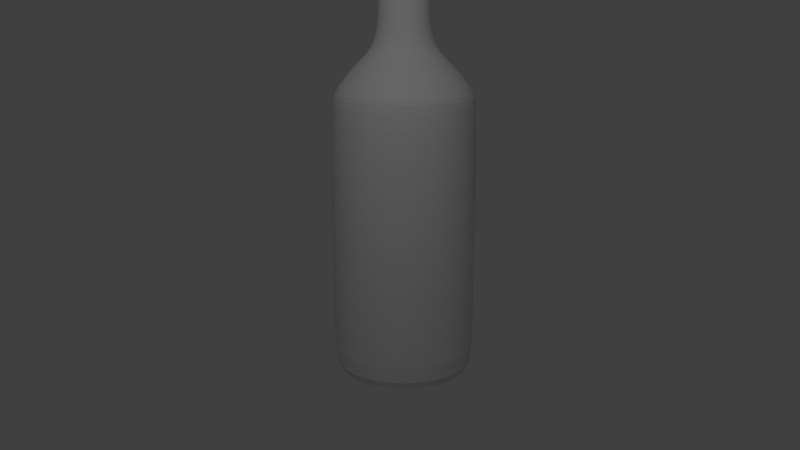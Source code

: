 # Source: garrafa.blend  (saved by Blender 2.62.0; exported with 4.5.12 LTS)
import bpy
from mathutils import Matrix  # noqa: F401  (used for matrix-valued properties, if any)

bpy.ops.wm.read_factory_settings(use_empty=True)
scene = bpy.context.scene
scene.name = 'Scene'

# ---- collections
col_collection_1 = bpy.data.collections.new('Collection 1'); scene.collection.children.link(col_collection_1)

# ---- materials (node trees are filled in below, after node groups)
mat_material_001 = bpy.data.materials.new('Material.001')
mat_material_001.alpha_threshold = 0.0
mat_material_001.use_transparent_shadow = False
mat_material_001.roughness = 0.5
mat_material_001.line_color = (0.0, 0.0, 0.0, 1.0)

# ---- material node trees

# ---- world
world_world = bpy.data.worlds.new('World'); scene.world = world_world
world_world.color = (0.05088, 0.05088, 0.05088)
world_world.use_sun_shadow = False
world_world.sun_shadow_jitter_overblur = 0.0
world_world.cycles.sampling_method = 'MANUAL'
world_world.cycles.sample_map_resolution = 256

# ---- cameras
cam_camera = bpy.data.cameras.new('Camera')
cam_camera.clip_end = 100.0
cam_camera.lens = 35.0
cam_camera.sensor_width = 32.0
cam_camera.sensor_height = 18.0
cam_camera.ortho_scale = 7.314
cam_camera.dof.focus_distance = 0.0
cam_camera.dof.aperture_fstop = 128.0

# ---- lights
light_lamp = bpy.data.lights.new('Lamp', 'POINT')
light_lamp.transmission_factor = 0.0
light_lamp.cutoff_distance = 30.0
light_lamp.energy = 100.0
light_lamp.shadow_buffer_clip_start = 1.001
light_lamp.shadow_soft_size = 1.0
light_lamp.shadow_maximum_resolution = 0.006
light_lamp.use_absolute_resolution = True
light_lamp.cycles.use_multiple_importance_sampling = False

# ---- meshes
me_cylinder = bpy.data.meshes.new('Cylinder')
me_cylinder.from_pydata([(-2.257e-08, 0.6618, -0.7486), (0.1291, 0.6491, -0.7486), (0.2533, 0.6114, -0.7486), (0.3677, 0.5503, -0.7486), (0.468, 0.468, -0.7486), (0.5503, 0.3677, -0.7486), (0.6114, 0.2533, -0.7486), (0.6491, 0.1291, -0.7486), (0.6618, -2.066e-07, -0.7486), (0.6491, -0.1291, -0.7486), (0.6114, -0.2533, -0.7486), (0.5503, -0.3677, -0.7486), (0.468, -0.468, -0.7486), (0.3677, -0.5503, -0.7486), (0.2533, -0.6114, -0.7486), (0.1291, -0.6491, -0.7486), (-2.382e-07, -0.6618, -0.7486), (-0.1291, -0.6491, -0.7486), (-0.2533, -0.6114, -0.7486), (-0.3677, -0.5503, -0.7486), (-0.468, -0.468, -0.7486), (-0.5503, -0.3677, -0.7486), (-0.6114, -0.2533, -0.7486), (-0.6491, -0.1291, -0.7486), (-0.6618, 3.825e-07, -0.7486), (-0.6491, 0.1291, -0.7486), (-0.6114, 0.2533, -0.7486), (-0.5503, 0.3677, -0.7486), (-0.468, 0.468, -0.7486), (-0.3677, 0.5503, -0.7486), (-0.2533, 0.6114, -0.7486), (-0.1291, 0.6491, -0.7486), (1.04e-06, 0.6618, 1.655), (0.1291, 0.6491, 1.655), (0.2533, 0.6114, 1.655), (0.3677, 0.5503, 1.655), (0.468, 0.468, 1.655), (0.5503, 0.3677, 1.655), (0.6114, 0.2533, 1.655), (0.6491, 0.1291, 1.655), (0.6618, -1.742e-06, 1.655), (0.6491, -0.1291, 1.655), (0.6114, -0.2533, 1.655), (0.5503, -0.3677, 1.655), (0.468, -0.468, 1.655), (0.3677, -0.5503, 1.655), (0.2533, -0.6114, 1.655), (0.1291, -0.6491, 1.655), (5.928e-07, -0.6618, 1.655), (-0.1291, -0.6491, 1.655), (-0.2533, -0.6114, 1.655), (-0.3677, -0.5503, 1.655), (-0.468, -0.468, 1.655), (-0.5503, -0.3677, 1.655), (-0.6114, -0.2533, 1.655), (-0.6491, -0.1291, 1.655), (-0.6618, -2.973e-06, 1.655), (-0.6491, 0.1291, 1.655), (-0.6114, 0.2533, 1.655), (-0.5503, 0.3677, 1.655), (-0.468, 0.468, 1.655), (-0.3677, 0.5503, 1.655), (-0.2533, 0.6114, 1.655), (-0.1291, 0.6491, 1.655), (5.835e-08, 0.138, 3.344), (-0.02692, 0.1353, 3.344), (-0.0528, 0.1275, 3.344), (-0.07665, 0.1147, 3.344), (-0.09756, 0.09756, 3.344), (-0.1147, 0.07665, 3.344), (-0.1275, 0.0528, 3.344), (-0.1353, 0.02691, 3.344), (-0.138, -1.776e-06, 3.344), (-0.1353, -0.02692, 3.344), (-0.1275, -0.0528, 3.344), (-0.1147, -0.07665, 3.344), (-0.09756, -0.09756, 3.344), (-0.07665, -0.1147, 3.344), (-0.0528, -0.1275, 3.344), (-0.02692, -0.1353, 3.344), (-3.486e-08, -0.138, 3.344), (0.02692, -0.1353, 3.344), (0.0528, -0.1275, 3.344), (0.07665, -0.1147, 3.344), (0.09756, -0.09756, 3.344), (0.1147, -0.07665, 3.344), (0.1275, -0.0528, 3.344), (0.1353, -0.02692, 3.344), (0.138, -1.519e-06, 3.344), (0.1353, 0.02691, 3.344), (0.1275, 0.0528, 3.344), (0.1147, 0.07665, 3.344), (0.09756, 0.09756, 3.344), (0.07665, 0.1147, 3.344), (0.0528, 0.1275, 3.344), (0.02692, 0.1353, 3.344), (-0.06064, 0.3048, 2.127), (3.821e-07, 0.3108, 2.127), (-0.1189, 0.2872, 2.127), (-0.1727, 0.2584, 2.127), (-0.2198, 0.2198, 2.127), (-0.2584, 0.1727, 2.127), (-0.2872, 0.1189, 2.127), (-0.3048, 0.06063, 2.127), (-0.3108, -2.193e-06, 2.127), (-0.3048, -0.06064, 2.127), (-0.2872, -0.1189, 2.127), (-0.2584, -0.1727, 2.127), (-0.2198, -0.2198, 2.127), (-0.1727, -0.2584, 2.127), (-0.1189, -0.2872, 2.127), (-0.06064, -0.3048, 2.127), (1.721e-07, -0.3108, 2.127), (0.06064, -0.3048, 2.127), (0.1189, -0.2872, 2.127), (0.1727, -0.2584, 2.127), (0.2198, -0.2198, 2.127), (0.2584, -0.1727, 2.127), (0.2872, -0.1189, 2.127), (0.3048, -0.06064, 2.127), (0.3108, -1.615e-06, 2.127), (0.3048, 0.06064, 2.127), (0.2872, 0.1189, 2.127), (0.2584, 0.1727, 2.127), (0.2198, 0.2198, 2.127), (0.1727, 0.2584, 2.127), (0.1189, 0.2872, 2.127), (0.06064, 0.3048, 2.127), (-0.1071, 0.5382, 1.881), (8.177e-07, 0.5488, 1.881), (-0.21, 0.507, 1.881), (-0.3049, 0.4563, 1.881), (-0.388, 0.388, 1.881), (-0.4563, 0.3049, 1.881), (-0.507, 0.21, 1.881), (-0.5382, 0.1071, 1.881), (-0.5488, -2.709e-06, 1.881), (-0.5382, -0.1071, 1.881), (-0.507, -0.21, 1.881), (-0.4563, -0.3049, 1.881), (-0.388, -0.388, 1.881), (-0.3049, -0.4563, 1.881), (-0.21, -0.507, 1.881), (-0.1071, -0.5382, 1.881), (4.47e-07, -0.5488, 1.881), (0.1071, -0.5382, 1.881), (0.21, -0.507, 1.881), (0.3049, -0.4563, 1.881), (0.388, -0.388, 1.881), (0.4563, -0.3049, 1.881), (0.507, -0.21, 1.881), (0.5382, -0.1071, 1.881), (0.5488, -1.689e-06, 1.881), (0.5382, 0.1071, 1.881), (0.507, 0.21, 1.881), (0.4563, 0.3049, 1.881), (0.388, 0.388, 1.881), (0.3049, 0.4563, 1.881), (0.21, 0.507, 1.881), (0.1071, 0.5382, 1.881), (-0.1227, 0.617, 1.76), (9.729e-07, 0.6291, 1.76), (-0.2407, 0.5812, 1.76), (-0.3495, 0.523, 1.76), (-0.4448, 0.4448, 1.76), (-0.523, 0.3495, 1.76), (-0.5812, 0.2407, 1.76), (-0.617, 0.1227, 1.76), (-0.6291, -2.896e-06, 1.76), (-0.617, -0.1227, 1.76), (-0.5812, -0.2407, 1.76), (-0.523, -0.3495, 1.76), (-0.4448, -0.4448, 1.76), (-0.3495, -0.523, 1.76), (-0.2407, -0.5812, 1.76), (-0.1227, -0.617, 1.76), (5.48e-07, -0.6291, 1.76), (0.1227, -0.617, 1.76), (0.2407, -0.5812, 1.76), (0.3495, -0.523, 1.76), (0.4448, -0.4448, 1.76), (0.523, -0.3495, 1.76), (0.5812, -0.2407, 1.76), (0.617, -0.1227, 1.76), (0.6291, -1.726e-06, 1.76), (0.617, 0.1227, 1.76), (0.5812, 0.2407, 1.76), (0.523, 0.3495, 1.76), (0.4448, 0.4448, 1.76), (0.3495, 0.523, 1.76), (0.2407, 0.5812, 1.76), (0.1227, 0.617, 1.76), (-0.08566, 0.4307, 2.003), (6.112e-07, 0.4391, 2.003), (-0.168, 0.4057, 2.003), (-0.2439, 0.3651, 2.003), (-0.3105, 0.3105, 2.003), (-0.3651, 0.2439, 2.003), (-0.4057, 0.168, 2.003), (-0.4307, 0.08566, 2.003), (-0.4391, -2.491e-06, 2.003), (-0.4307, -0.08566, 2.003), (-0.4057, -0.168, 2.003), (-0.3651, -0.2439, 2.003), (-0.3105, -0.3105, 2.003), (-0.2439, -0.3651, 2.003), (-0.168, -0.4057, 2.003), (-0.08566, -0.4307, 2.003), (3.146e-07, -0.4391, 2.003), (0.08566, -0.4307, 2.003), (0.168, -0.4057, 2.003), (0.2439, -0.3651, 2.003), (0.3105, -0.3105, 2.003), (0.3651, -0.2439, 2.003), (0.4057, -0.168, 2.003), (0.4307, -0.08566, 2.003), (0.4391, -1.675e-06, 2.003), (0.4307, 0.08566, 2.003), (0.4057, 0.168, 2.003), (0.3651, 0.2439, 2.003), (0.3105, 0.3105, 2.003), (0.2439, 0.3651, 2.003), (0.168, 0.4057, 2.003), (0.08566, 0.4307, 2.003), (-0.04955, 0.2491, 2.245), (2.757e-07, 0.254, 2.245), (-0.09719, 0.2346, 2.245), (-0.1411, 0.2112, 2.245), (-0.1796, 0.1796, 2.245), (-0.2112, 0.1411, 2.245), (-0.2346, 0.09718, 2.245), (-0.2491, 0.04954, 2.245), (-0.254, -2.06e-06, 2.245), (-0.2491, -0.04955, 2.245), (-0.2346, -0.09719, 2.245), (-0.2112, -0.1411, 2.245), (-0.1796, -0.1796, 2.245), (-0.1411, -0.2112, 2.245), (-0.09718, -0.2346, 2.245), (-0.04954, -0.2491, 2.245), (1.042e-07, -0.254, 2.245), (0.04954, -0.2491, 2.245), (0.09718, -0.2346, 2.245), (0.1411, -0.2112, 2.245), (0.1796, -0.1796, 2.245), (0.2112, -0.1411, 2.245), (0.2346, -0.09719, 2.245), (0.2491, -0.04955, 2.245), (0.254, -1.588e-06, 2.245), (0.2491, 0.04954, 2.245), (0.2346, 0.09718, 2.245), (0.2112, 0.1411, 2.245), (0.1796, 0.1796, 2.245), (0.1411, 0.2112, 2.245), (0.09718, 0.2346, 2.245), (0.04954, 0.2491, 2.245), (-0.02842, 0.1429, 3.136), (7.314e-08, 0.1457, 3.136), (-0.05575, 0.1346, 3.136), (-0.08094, 0.1211, 3.136), (-0.103, 0.103, 3.136), (-0.1211, 0.08094, 3.136), (-0.1346, 0.05575, 3.136), (-0.1429, 0.02842, 3.136), (-0.1457, -1.797e-06, 3.136), (-0.1429, -0.02842, 3.136), (-0.1346, -0.05575, 3.136), (-0.1211, -0.08094, 3.136), (-0.103, -0.103, 3.136), (-0.08094, -0.1211, 3.136), (-0.05575, -0.1346, 3.136), (-0.02842, -0.1429, 3.136), (-2.528e-08, -0.1457, 3.136), (0.02842, -0.1429, 3.136), (0.05575, -0.1346, 3.136), (0.08094, -0.1211, 3.136), (0.103, -0.103, 3.136), (0.1211, -0.08094, 3.136), (0.1346, -0.05575, 3.136), (0.1429, -0.02842, 3.136), (0.1457, -1.526e-06, 3.136), (0.1429, 0.02842, 3.136), (0.1346, 0.05575, 3.136), (0.1211, 0.08094, 3.136), (0.103, 0.103, 3.136), (0.08094, 0.1211, 3.136), (0.05575, 0.1346, 3.136), (0.02842, 0.1429, 3.136), (-0.04603, 0.2314, 2.393), (-0.04444, 0.2234, 2.542), (-0.04541, 0.2283, 2.69), (-0.04017, 0.2019, 2.839), (-0.03194, 0.1606, 2.988), (2.42e-07, 0.2359, 2.393), (2.27e-07, 0.2278, 2.542), (2.365e-07, 0.2328, 2.69), (1.861e-07, 0.2059, 2.839), (1.069e-07, 0.1637, 2.988), (-0.06266, 0.1513, 2.988), (-0.07879, 0.1902, 2.839), (-0.08908, 0.2151, 2.69), (-0.08716, 0.2104, 2.542), (-0.09028, 0.218, 2.393), (-0.1311, 0.1961, 2.393), (-0.1265, 0.1894, 2.542), (-0.1293, 0.1935, 2.69), (-0.1144, 0.1712, 2.839), (-0.09096, 0.1361, 2.988), (-0.1668, 0.1668, 2.393), (-0.1611, 0.1611, 2.542), (-0.1646, 0.1646, 2.69), (-0.1456, 0.1456, 2.839), (-0.1158, 0.1158, 2.988), (-0.1962, 0.1311, 2.393), (-0.1894, 0.1265, 2.542), (-0.1935, 0.1293, 2.69), (-0.1712, 0.1144, 2.839), (-0.1361, 0.09096, 2.988), (-0.218, 0.09028, 2.393), (-0.2104, 0.08716, 2.542), (-0.2151, 0.08908, 2.69), (-0.1902, 0.07879, 2.839), (-0.1513, 0.06265, 2.988), (-0.2314, 0.04602, 2.393), (-0.2234, 0.04443, 2.542), (-0.2283, 0.04541, 2.69), (-0.2019, 0.04017, 2.839), (-0.1606, 0.03194, 2.988), (-0.2359, -2.016e-06, 2.393), (-0.2278, -1.996e-06, 2.542), (-0.2328, -2.005e-06, 2.69), (-0.2059, -1.941e-06, 2.839), (-0.1637, -1.841e-06, 2.988), (-0.2314, -0.04603, 2.393), (-0.2234, -0.04444, 2.542), (-0.2283, -0.04541, 2.69), (-0.2019, -0.04017, 2.839), (-0.1606, -0.03194, 2.988), (-0.1513, -0.06266, 2.988), (-0.1902, -0.07879, 2.839), (-0.2151, -0.08908, 2.69), (-0.2104, -0.08716, 2.542), (-0.218, -0.09028, 2.393), (-0.1962, -0.1311, 2.393), (-0.1894, -0.1265, 2.542), (-0.1935, -0.1293, 2.69), (-0.1712, -0.1144, 2.839), (-0.1361, -0.09096, 2.988), (-0.1668, -0.1668, 2.393), (-0.1611, -0.1611, 2.542), (-0.1646, -0.1646, 2.69), (-0.1456, -0.1456, 2.839), (-0.1158, -0.1158, 2.988), (-0.1311, -0.1962, 2.393), (-0.1265, -0.1894, 2.542), (-0.1293, -0.1935, 2.69), (-0.1144, -0.1712, 2.839), (-0.09096, -0.1361, 2.988), (-0.09028, -0.218, 2.393), (-0.08716, -0.2104, 2.542), (-0.08908, -0.2151, 2.69), (-0.07879, -0.1902, 2.839), (-0.06266, -0.1513, 2.988), (-0.04602, -0.2314, 2.393), (-0.04443, -0.2234, 2.542), (-0.04541, -0.2283, 2.69), (-0.04017, -0.2019, 2.839), (-0.03194, -0.1606, 2.988), (8.259e-08, -0.2359, 2.393), (7.31e-08, -0.2278, 2.542), (7.921e-08, -0.2328, 2.69), (4.7e-08, -0.2059, 2.839), (-3.704e-09, -0.1637, 2.988), (0.03194, -0.1606, 2.988), (0.04017, -0.2019, 2.839), (0.04541, -0.2283, 2.69), (0.04444, -0.2234, 2.542), (0.04602, -0.2314, 2.393), (0.09028, -0.218, 2.393), (0.08716, -0.2104, 2.542), (0.08908, -0.2151, 2.69), (0.07879, -0.1902, 2.839), (0.06266, -0.1513, 2.988), (0.1311, -0.1962, 2.393), (0.1265, -0.1894, 2.542), (0.1293, -0.1935, 2.69), (0.1144, -0.1712, 2.839), (0.09096, -0.1361, 2.988), (0.1668, -0.1668, 2.393), (0.1611, -0.1611, 2.542), (0.1646, -0.1646, 2.69), (0.1456, -0.1456, 2.839), (0.1158, -0.1158, 2.988), (0.1361, -0.09096, 2.988), (0.1712, -0.1144, 2.839), (0.1935, -0.1293, 2.69), (0.1894, -0.1265, 2.542), (0.1962, -0.1311, 2.393), (0.218, -0.09028, 2.393), (0.2104, -0.08716, 2.542), (0.2151, -0.08908, 2.69), (0.1902, -0.07879, 2.839), (0.1513, -0.06266, 2.988), (0.2314, -0.04603, 2.393), (0.2234, -0.04444, 2.542), (0.2283, -0.04541, 2.69), (0.2019, -0.04017, 2.839), (0.1606, -0.03194, 2.988), (0.1637, -1.536e-06, 2.988), (0.2059, -1.558e-06, 2.839), (0.2328, -1.572e-06, 2.69), (0.2278, -1.572e-06, 2.542), (0.2359, -1.578e-06, 2.393), (0.2314, 0.04602, 2.393), (0.2234, 0.04443, 2.542), (0.2283, 0.04541, 2.69), (0.2019, 0.04017, 2.839), (0.1606, 0.03194, 2.988), (0.1513, 0.06265, 2.988), (0.1902, 0.07879, 2.839), (0.2151, 0.08908, 2.69), (0.2104, 0.08716, 2.542), (0.218, 0.09028, 2.393), (0.1962, 0.1311, 2.393), (0.1894, 0.1265, 2.542), (0.1935, 0.1293, 2.69), (0.1712, 0.1144, 2.839), (0.1361, 0.09096, 2.988), (0.1158, 0.1158, 2.988), (0.1456, 0.1456, 2.839), (0.1646, 0.1646, 2.69), (0.1611, 0.1611, 2.542), (0.1668, 0.1668, 2.393), (0.09096, 0.1361, 2.988), (0.1144, 0.1712, 2.839), (0.1293, 0.1935, 2.69), (0.1265, 0.1894, 2.542), (0.1311, 0.1962, 2.393), (0.09028, 0.218, 2.393), (0.08716, 0.2104, 2.542), (0.08908, 0.2151, 2.69), (0.07879, 0.1902, 2.839), (0.06266, 0.1513, 2.988), (0.04602, 0.2314, 2.393), (0.04444, 0.2234, 2.542), (0.04541, 0.2283, 2.69), (0.04017, 0.2019, 2.839), (0.03194, 0.1606, 2.988), (-2.236e-08, -2.555e-07, -0.7523), (-0.1245, 0.6257, -0.8757), (-0.2442, 0.5894, -0.8757), (-0.3545, 0.5305, -0.8757), (-0.4511, 0.4511, -0.8757), (-0.5305, 0.3545, -0.8757), (-0.5894, 0.2442, -0.8757), (-0.6257, 0.1245, -0.8757), (-0.638, 3.605e-07, -0.8757), (-0.6257, -0.1245, -0.8757), (-0.5894, -0.2442, -0.8757), (-0.5305, -0.3545, -0.8757), (-0.4511, -0.4511, -0.8757), (-0.3545, -0.5305, -0.8757), (-0.2442, -0.5894, -0.8757), (-0.1245, -0.6257, -0.8757), (-2.302e-07, -0.638, -0.8757), (0.1245, -0.6257, -0.8757), (0.2442, -0.5894, -0.8757), (0.3545, -0.5305, -0.8757), (0.4511, -0.4511, -0.8757), (0.5305, -0.3545, -0.8757), (0.5894, -0.2442, -0.8757), (0.6257, -0.1245, -0.8757), (0.638, -2.074e-07, -0.8757), (0.6257, 0.1245, -0.8757), (0.5894, 0.2442, -0.8757), (0.5305, 0.3545, -0.8757), (0.4511, 0.4511, -0.8757), (0.3545, 0.5305, -0.8757), (0.2442, 0.5894, -0.8757), (0.1245, 0.6257, -0.8757), (-2.236e-08, 0.638, -0.8757), (-0.02954, 0.1485, 3.089), (8.383e-08, 0.1514, 3.089), (-0.05794, 0.1399, 3.089), (-0.08411, 0.1259, 3.089), (-0.1071, 0.1071, 3.089), (-0.1259, 0.08411, 3.089), (-0.1399, 0.05794, 3.089), (-0.1485, 0.02953, 3.089), (-0.1514, -1.811e-06, 3.089), (-0.1485, -0.02954, 3.089), (-0.1399, -0.05794, 3.089), (-0.1259, -0.08411, 3.089), (-0.1071, -0.1071, 3.089), (-0.08411, -0.1259, 3.089), (-0.05794, -0.1399, 3.089), (-0.02954, -0.1485, 3.089), (-1.845e-08, -0.1514, 3.089), (0.02954, -0.1485, 3.089), (0.05794, -0.1399, 3.089), (0.08411, -0.1259, 3.089), (0.1071, -0.1071, 3.089), (0.1259, -0.08411, 3.089), (0.1399, -0.05794, 3.089), (0.1485, -0.02954, 3.089), (0.1514, -1.529e-06, 3.089), (0.1485, 0.02953, 3.089), (0.1399, 0.05794, 3.089), (0.1259, 0.08411, 3.089), (0.1071, 0.1071, 3.089), (0.08411, 0.1259, 3.089), (0.05794, 0.1399, 3.089), (0.02954, 0.1485, 3.089), (-0.03136, 0.1576, 3.1), (-0.03179, 0.1598, 3.113), (-0.03095, 0.1556, 3.125), (1.006e-07, 0.1607, 3.1), (1.045e-07, 0.1629, 3.113), (9.671e-08, 0.1587, 3.125), (-0.06151, 0.1485, 3.1), (-0.06236, 0.1505, 3.113), (-0.06072, 0.1466, 3.125), (-0.0893, 0.1336, 3.1), (-0.09053, 0.1355, 3.113), (-0.08815, 0.1319, 3.125), (-0.1137, 0.1137, 3.1), (-0.1152, 0.1152, 3.113), (-0.1122, 0.1122, 3.125), (-0.1336, 0.0893, 3.1), (-0.1355, 0.09052, 3.113), (-0.1319, 0.08814, 3.125), (-0.1485, 0.06151, 3.1), (-0.1505, 0.06235, 3.113), (-0.1466, 0.06071, 3.125), (-0.1576, 0.03136, 3.1), (-0.1598, 0.03179, 3.113), (-0.1556, 0.03095, 3.125), (-0.1607, -1.833e-06, 3.1), (-0.1629, -1.838e-06, 3.113), (-0.1587, -1.828e-06, 3.125), (-0.1576, -0.03136, 3.1), (-0.1598, -0.03179, 3.113), (-0.1556, -0.03095, 3.125), (-0.1485, -0.06151, 3.1), (-0.1505, -0.06236, 3.113), (-0.1466, -0.06072, 3.125), (-0.1336, -0.0893, 3.1), (-0.1355, -0.09053, 3.113), (-0.1319, -0.08815, 3.125), (-0.1137, -0.1137, 3.1), (-0.1152, -0.1152, 3.113), (-0.1122, -0.1122, 3.125), (-0.0893, -0.1336, 3.1), (-0.09053, -0.1355, 3.113), (-0.08815, -0.1319, 3.125), (-0.06151, -0.1485, 3.1), (-0.06236, -0.1505, 3.113), (-0.06072, -0.1466, 3.125), (-0.03136, -0.1576, 3.1), (-0.03179, -0.1598, 3.113), (-0.03095, -0.1556, 3.125), (-7.936e-09, -0.1607, 3.1), (-5.61e-09, -0.1629, 3.113), (-1.047e-08, -0.1587, 3.125), (0.03136, -0.1576, 3.1), (0.03179, -0.1598, 3.113), (0.03095, -0.1556, 3.125), (0.06151, -0.1485, 3.1), (0.06236, -0.1505, 3.113), (0.06072, -0.1466, 3.125), (0.0893, -0.1336, 3.1), (0.09053, -0.1355, 3.113), (0.08815, -0.1319, 3.125), (0.1137, -0.1137, 3.1), (0.1152, -0.1152, 3.113), (0.1122, -0.1122, 3.125), (0.1336, -0.0893, 3.1), (0.1355, -0.09053, 3.113), (0.1319, -0.08815, 3.125), (0.1485, -0.06151, 3.1), (0.1505, -0.06236, 3.113), (0.1466, -0.06072, 3.125), (0.1576, -0.03136, 3.1), (0.1598, -0.03179, 3.113), (0.1556, -0.03095, 3.125), (0.1607, -1.534e-06, 3.1), (0.1629, -1.535e-06, 3.113), (0.1587, -1.533e-06, 3.125), (0.1576, 0.03136, 3.1), (0.1598, 0.03179, 3.113), (0.1556, 0.03095, 3.125), (0.1485, 0.06151, 3.1), (0.1505, 0.06235, 3.113), (0.1466, 0.06071, 3.125), (0.1336, 0.0893, 3.1), (0.1355, 0.09052, 3.113), (0.1319, 0.08814, 3.125), (0.1122, 0.1122, 3.125), (0.1152, 0.1152, 3.113), (0.1137, 0.1137, 3.1), (0.0893, 0.1336, 3.1), (0.09053, 0.1355, 3.113), (0.08815, 0.1319, 3.125), (0.06151, 0.1485, 3.1), (0.06236, 0.1505, 3.113), (0.06072, 0.1466, 3.125), (0.03136, 0.1576, 3.1), (0.03179, 0.1598, 3.113), (0.03095, 0.1556, 3.125), (-0.03125, 0.1571, 3.299), (-0.03392, 0.1705, 3.24), (-0.03211, 0.1614, 3.18), (9.717e-08, 0.1602, 3.299), (1.228e-07, 0.1738, 3.24), (1.056e-07, 0.1646, 3.18), (-0.0613, 0.148, 3.299), (-0.06653, 0.1606, 3.24), (-0.06299, 0.1521, 3.18), (-0.089, 0.1332, 3.299), (-0.09659, 0.1445, 3.24), (-0.09145, 0.1369, 3.18), (-0.1133, 0.1133, 3.299), (-0.1229, 0.1229, 3.24), (-0.1164, 0.1164, 3.18), (-0.1332, 0.08899, 3.299), (-0.1446, 0.09658, 3.24), (-0.1369, 0.09145, 3.18), (-0.148, 0.0613, 3.299), (-0.1606, 0.06653, 3.24), (-0.1521, 0.06299, 3.18), (-0.1571, 0.03125, 3.299), (-0.1705, 0.03391, 3.24), (-0.1614, 0.03211, 3.18), (-0.1602, -1.829e-06, 3.299), (-0.1738, -1.862e-06, 3.24), (-0.1646, -1.841e-06, 3.18), (-0.1571, -0.03125, 3.299), (-0.1705, -0.03392, 3.24), (-0.1614, -0.03211, 3.18), (-0.148, -0.0613, 3.299), (-0.1606, -0.06653, 3.24), (-0.1521, -0.06299, 3.18), (-0.1332, -0.089, 3.299), (-0.1445, -0.09659, 3.24), (-0.1369, -0.09145, 3.18), (-0.1133, -0.1133, 3.299), (-0.1229, -0.1229, 3.24), (-0.1164, -0.1164, 3.18), (-0.089, -0.1332, 3.299), (-0.09658, -0.1446, 3.24), (-0.09145, -0.1369, 3.18), (-0.0613, -0.148, 3.299), (-0.06653, -0.1606, 3.24), (-0.06299, -0.1521, 3.18), (-0.03125, -0.1571, 3.299), (-0.03392, -0.1705, 3.24), (-0.03211, -0.1614, 3.18), (-1.105e-08, -0.1602, 3.299), (5.377e-09, -0.1738, 3.24), (-5.563e-09, -0.1646, 3.18), (0.03125, -0.1571, 3.299), (0.03392, -0.1705, 3.24), (0.03211, -0.1614, 3.18), (0.0613, -0.148, 3.299), (0.06653, -0.1606, 3.24), (0.06299, -0.1521, 3.18), (0.089, -0.1332, 3.299), (0.09658, -0.1446, 3.24), (0.09145, -0.1369, 3.18), (0.1133, -0.1133, 3.299), (0.1229, -0.1229, 3.24), (0.1164, -0.1164, 3.18), (0.1332, -0.089, 3.299), (0.1445, -0.09659, 3.24), (0.1369, -0.09145, 3.18), (0.148, -0.0613, 3.299), (0.1606, -0.06653, 3.24), (0.1521, -0.06299, 3.18), (0.1571, -0.03125, 3.299), (0.1705, -0.03392, 3.24), (0.1614, -0.03211, 3.18), (0.1602, -1.531e-06, 3.299), (0.1738, -1.538e-06, 3.24), (0.1646, -1.535e-06, 3.18), (0.1571, 0.03125, 3.299), (0.1705, 0.03391, 3.24), (0.1614, 0.03211, 3.18), (0.148, 0.0613, 3.299), (0.1606, 0.06653, 3.24), (0.1521, 0.06299, 3.18), (0.1332, 0.08899, 3.299), (0.1445, 0.09658, 3.24), (0.1369, 0.09145, 3.18), (0.1133, 0.1133, 3.299), (0.1229, 0.1229, 3.24), (0.1164, 0.1164, 3.18), (0.089, 0.1332, 3.299), (0.09659, 0.1445, 3.24), (0.09145, 0.1369, 3.18), (0.0613, 0.148, 3.299), (0.06653, 0.1606, 3.24), (0.06299, 0.1521, 3.18), (0.03125, 0.1571, 3.299), (0.03392, 0.1705, 3.24), (0.03211, 0.1614, 3.18), (-1.631e-07, -1.21e-06, 3.398), (0.02692, 0.1353, 3.398), (0.0528, 0.1275, 3.398), (0.07665, 0.1147, 3.398), (0.09756, 0.09756, 3.398), (0.1147, 0.07665, 3.398), (0.1275, 0.0528, 3.398), (0.1353, 0.02691, 3.398), (0.138, -1.519e-06, 3.398), (0.1353, -0.02692, 3.398), (0.1275, -0.0528, 3.398), (0.1147, -0.07665, 3.398), (0.09756, -0.09756, 3.398), (0.07665, -0.1147, 3.398), (0.0528, -0.1275, 3.398), (0.02692, -0.1353, 3.398), (-3.486e-08, -0.138, 3.398), (-0.02692, -0.1353, 3.398), (-0.0528, -0.1275, 3.398), (-0.07665, -0.1147, 3.398), (-0.09756, -0.09756, 3.398), (-0.1147, -0.07665, 3.398), (-0.1275, -0.0528, 3.398), (-0.1353, -0.02692, 3.398), (-0.138, -1.776e-06, 3.398), (-0.1353, 0.02691, 3.398), (-0.1275, 0.0528, 3.398), (-0.1147, 0.07665, 3.398), (-0.09756, 0.09756, 3.398), (-0.07665, 0.1147, 3.398), (-0.0528, 0.1275, 3.398), (-0.02692, 0.1353, 3.398), (5.835e-08, 0.138, 3.398), (7.706e-08, 0.1481, 3.356), (8.525e-08, 0.1525, 3.371), (7.706e-08, 0.1481, 3.386), (0.02889, 0.1452, 3.356), (0.02975, 0.1495, 3.371), (0.02889, 0.1452, 3.386), (0.05667, 0.1368, 3.356), (0.05835, 0.1409, 3.371), (0.05667, 0.1368, 3.386), (0.08227, 0.1231, 3.356), (0.08471, 0.1268, 3.371), (0.08227, 0.1231, 3.386), (0.1047, 0.1047, 3.356), (0.1078, 0.1078, 3.371), (0.1047, 0.1047, 3.386), (0.1231, 0.08227, 3.356), (0.1268, 0.08471, 3.371), (0.1231, 0.08227, 3.386), (0.1368, 0.05666, 3.356), (0.1409, 0.05835, 3.371), (0.1368, 0.05666, 3.386), (0.1452, 0.02889, 3.356), (0.1495, 0.02974, 3.371), (0.1452, 0.02889, 3.386), (0.1481, -1.525e-06, 3.356), (0.1525, -1.527e-06, 3.371), (0.1481, -1.525e-06, 3.386), (0.1452, -0.02889, 3.356), (0.1495, -0.02975, 3.371), (0.1452, -0.02889, 3.386), (0.1368, -0.05667, 3.356), (0.1409, -0.05835, 3.371), (0.1368, -0.05667, 3.386), (0.1231, -0.08227, 3.356), (0.1268, -0.08471, 3.371), (0.1231, -0.08227, 3.386), (0.1047, -0.1047, 3.356), (0.1078, -0.1078, 3.371), (0.1047, -0.1047, 3.386), (0.08227, -0.1231, 3.356), (0.08471, -0.1268, 3.371), (0.08227, -0.1231, 3.386), (0.05667, -0.1368, 3.356), (0.05835, -0.1409, 3.371), (0.05667, -0.1368, 3.386), (0.02889, -0.1452, 3.356), (0.02975, -0.1495, 3.371), (0.02889, -0.1452, 3.386), (-2.297e-08, -0.1481, 3.356), (-1.775e-08, -0.1525, 3.371), (-2.297e-08, -0.1481, 3.386), (-0.02889, -0.1452, 3.356), (-0.02975, -0.1495, 3.371), (-0.02889, -0.1452, 3.386), (-0.05667, -0.1368, 3.356), (-0.05835, -0.1409, 3.371), (-0.05667, -0.1368, 3.386), (-0.08227, -0.1231, 3.356), (-0.08471, -0.1268, 3.371), (-0.08227, -0.1231, 3.386), (-0.1047, -0.1047, 3.356), (-0.1078, -0.1078, 3.371), (-0.1047, -0.1047, 3.386), (-0.1231, -0.08227, 3.356), (-0.1268, -0.08471, 3.371), (-0.1231, -0.08227, 3.386), (-0.1368, -0.05667, 3.356), (-0.1409, -0.05835, 3.371), (-0.1368, -0.05667, 3.386), (-0.1452, -0.02889, 3.356), (-0.1495, -0.02975, 3.371), (-0.1452, -0.02889, 3.386), (-0.1481, -1.8e-06, 3.356), (-0.1525, -1.81e-06, 3.371), (-0.1481, -1.8e-06, 3.386), (-0.1452, 0.02889, 3.356), (-0.1495, 0.02974, 3.371), (-0.1452, 0.02889, 3.386), (-0.1368, 0.05666, 3.356), (-0.1409, 0.05835, 3.371), (-0.1368, 0.05666, 3.386), (-0.1231, 0.08226, 3.356), (-0.1268, 0.08471, 3.371), (-0.1231, 0.08226, 3.386), (-0.1047, 0.1047, 3.356), (-0.1078, 0.1078, 3.371), (-0.1047, 0.1047, 3.386), (-0.08227, 0.1231, 3.356), (-0.08471, 0.1268, 3.371), (-0.08227, 0.1231, 3.386), (-0.05667, 0.1368, 3.356), (-0.05835, 0.1409, 3.371), (-0.05667, 0.1368, 3.386), (-0.02889, 0.1452, 3.356), (-0.02975, 0.1495, 3.371), (-0.02889, 0.1452, 3.386)], [], [(0, 32, 33, 1), (1, 33, 34, 2), (2, 34, 35, 3), (3, 35, 36, 4), (4, 36, 37, 5), (5, 37, 38, 6), (6, 38, 39, 7), (7, 39, 40, 8), (8, 40, 41, 9), (9, 41, 42, 10), (10, 42, 43, 11), (11, 43, 44, 12), (12, 44, 45, 13), (13, 45, 46, 14), (14, 46, 47, 15), (15, 47, 48, 16), (16, 48, 49, 17), (17, 49, 50, 18), (18, 50, 51, 19), (19, 51, 52, 20), (20, 52, 53, 21), (21, 53, 54, 22), (22, 54, 55, 23), (23, 55, 56, 24), (24, 56, 57, 25), (25, 57, 58, 26), (26, 58, 59, 27), (27, 59, 60, 28), (28, 60, 61, 29), (29, 61, 62, 30), (30, 62, 63, 31), (32, 0, 31, 63), (63, 160, 161, 32), (160, 128, 129, 161), (62, 162, 160, 63), (162, 130, 128, 160), (61, 163, 162, 62), (163, 131, 130, 162), (60, 164, 163, 61), (164, 132, 131, 163), (59, 165, 164, 60), (165, 133, 132, 164), (58, 166, 165, 59), (166, 134, 133, 165), (57, 167, 166, 58), (167, 135, 134, 166), (56, 168, 167, 57), (168, 136, 135, 167), (55, 169, 168, 56), (169, 137, 136, 168), (54, 170, 169, 55), (170, 138, 137, 169), (53, 171, 170, 54), (171, 139, 138, 170), (52, 172, 171, 53), (172, 140, 139, 171), (51, 173, 172, 52), (173, 141, 140, 172), (50, 174, 173, 51), (174, 142, 141, 173), (49, 175, 174, 50), (175, 143, 142, 174), (48, 176, 175, 49), (176, 144, 143, 175), (47, 177, 176, 48), (177, 145, 144, 176), (46, 178, 177, 47), (178, 146, 145, 177), (45, 179, 178, 46), (179, 147, 146, 178), (44, 180, 179, 45), (180, 148, 147, 179), (43, 181, 180, 44), (181, 149, 148, 180), (42, 182, 181, 43), (182, 150, 149, 181), (41, 183, 182, 42), (183, 151, 150, 182), (40, 184, 183, 41), (184, 152, 151, 183), (39, 185, 184, 40), (185, 153, 152, 184), (38, 186, 185, 39), (186, 154, 153, 185), (37, 187, 186, 38), (187, 155, 154, 186), (36, 188, 187, 37), (188, 156, 155, 187), (35, 189, 188, 36), (189, 157, 156, 188), (34, 190, 189, 35), (190, 158, 157, 189), (33, 191, 190, 34), (191, 159, 158, 190), (32, 161, 191, 33), (161, 129, 159, 191), (128, 192, 193, 129), (192, 96, 97, 193), (130, 194, 192, 128), (194, 98, 96, 192), (131, 195, 194, 130), (195, 99, 98, 194), (132, 196, 195, 131), (196, 100, 99, 195), (133, 197, 196, 132), (197, 101, 100, 196), (134, 198, 197, 133), (198, 102, 101, 197), (135, 199, 198, 134), (199, 103, 102, 198), (136, 200, 199, 135), (200, 104, 103, 199), (137, 201, 200, 136), (201, 105, 104, 200), (138, 202, 201, 137), (202, 106, 105, 201), (139, 203, 202, 138), (203, 107, 106, 202), (140, 204, 203, 139), (204, 108, 107, 203), (141, 205, 204, 140), (205, 109, 108, 204), (142, 206, 205, 141), (206, 110, 109, 205), (143, 207, 206, 142), (207, 111, 110, 206), (144, 208, 207, 143), (208, 112, 111, 207), (145, 209, 208, 144), (209, 113, 112, 208), (146, 210, 209, 145), (210, 114, 113, 209), (147, 211, 210, 146), (211, 115, 114, 210), (148, 212, 211, 147), (212, 116, 115, 211), (149, 213, 212, 148), (213, 117, 116, 212), (150, 214, 213, 149), (214, 118, 117, 213), (151, 215, 214, 150), (215, 119, 118, 214), (152, 216, 215, 151), (216, 120, 119, 215), (153, 217, 216, 152), (217, 121, 120, 216), (154, 218, 217, 153), (218, 122, 121, 217), (155, 219, 218, 154), (219, 123, 122, 218), (156, 220, 219, 155), (220, 124, 123, 219), (157, 221, 220, 156), (221, 125, 124, 220), (158, 222, 221, 157), (222, 126, 125, 221), (159, 223, 222, 158), (223, 127, 126, 222), (129, 193, 223, 159), (193, 97, 127, 223), (96, 224, 225, 97), (98, 226, 224, 96), (99, 227, 226, 98), (100, 228, 227, 99), (101, 229, 228, 100), (102, 230, 229, 101), (103, 231, 230, 102), (104, 232, 231, 103), (105, 233, 232, 104), (106, 234, 233, 105), (107, 235, 234, 106), (108, 236, 235, 107), (109, 237, 236, 108), (110, 238, 237, 109), (111, 239, 238, 110), (112, 240, 239, 111), (113, 241, 240, 112), (114, 242, 241, 113), (115, 243, 242, 114), (116, 244, 243, 115), (117, 245, 244, 116), (118, 246, 245, 117), (119, 247, 246, 118), (120, 248, 247, 119), (121, 249, 248, 120), (122, 250, 249, 121), (123, 251, 250, 122), (124, 252, 251, 123), (125, 253, 252, 124), (126, 254, 253, 125), (127, 255, 254, 126), (97, 225, 255, 127), (224, 288, 293, 225), (288, 289, 294, 293), (289, 290, 295, 294), (290, 291, 296, 295), (291, 292, 297, 296), (226, 302, 288, 224), (302, 301, 289, 288), (301, 300, 290, 289), (300, 299, 291, 290), (299, 298, 292, 291), (227, 303, 302, 226), (303, 304, 301, 302), (304, 305, 300, 301), (305, 306, 299, 300), (306, 307, 298, 299), (228, 308, 303, 227), (308, 309, 304, 303), (309, 310, 305, 304), (310, 311, 306, 305), (311, 312, 307, 306), (229, 313, 308, 228), (313, 314, 309, 308), (314, 315, 310, 309), (315, 316, 311, 310), (316, 317, 312, 311), (230, 318, 313, 229), (318, 319, 314, 313), (319, 320, 315, 314), (320, 321, 316, 315), (321, 322, 317, 316), (231, 323, 318, 230), (323, 324, 319, 318), (324, 325, 320, 319), (325, 326, 321, 320), (326, 327, 322, 321), (232, 328, 323, 231), (328, 329, 324, 323), (329, 330, 325, 324), (330, 331, 326, 325), (331, 332, 327, 326), (233, 333, 328, 232), (333, 334, 329, 328), (334, 335, 330, 329), (335, 336, 331, 330), (336, 337, 332, 331), (234, 342, 333, 233), (342, 341, 334, 333), (341, 340, 335, 334), (340, 339, 336, 335), (339, 338, 337, 336), (235, 343, 342, 234), (343, 344, 341, 342), (344, 345, 340, 341), (345, 346, 339, 340), (346, 347, 338, 339), (236, 348, 343, 235), (348, 349, 344, 343), (349, 350, 345, 344), (350, 351, 346, 345), (351, 352, 347, 346), (237, 353, 348, 236), (353, 354, 349, 348), (354, 355, 350, 349), (355, 356, 351, 350), (356, 357, 352, 351), (238, 358, 353, 237), (358, 359, 354, 353), (359, 360, 355, 354), (360, 361, 356, 355), (361, 362, 357, 356), (239, 363, 358, 238), (363, 364, 359, 358), (364, 365, 360, 359), (365, 366, 361, 360), (366, 367, 362, 361), (240, 368, 363, 239), (368, 369, 364, 363), (369, 370, 365, 364), (370, 371, 366, 365), (371, 372, 367, 366), (241, 377, 368, 240), (377, 376, 369, 368), (376, 375, 370, 369), (375, 374, 371, 370), (374, 373, 372, 371), (242, 378, 377, 241), (378, 379, 376, 377), (379, 380, 375, 376), (380, 381, 374, 375), (381, 382, 373, 374), (243, 383, 378, 242), (383, 384, 379, 378), (384, 385, 380, 379), (385, 386, 381, 380), (386, 387, 382, 381), (244, 388, 383, 243), (388, 389, 384, 383), (389, 390, 385, 384), (390, 391, 386, 385), (391, 392, 387, 386), (245, 397, 388, 244), (397, 396, 389, 388), (396, 395, 390, 389), (395, 394, 391, 390), (394, 393, 392, 391), (246, 398, 397, 245), (398, 399, 396, 397), (399, 400, 395, 396), (400, 401, 394, 395), (401, 402, 393, 394), (247, 403, 398, 246), (403, 404, 399, 398), (404, 405, 400, 399), (405, 406, 401, 400), (406, 407, 402, 401), (248, 412, 403, 247), (412, 411, 404, 403), (411, 410, 405, 404), (410, 409, 406, 405), (409, 408, 407, 406), (249, 413, 412, 248), (413, 414, 411, 412), (414, 415, 410, 411), (415, 416, 409, 410), (416, 417, 408, 409), (250, 422, 413, 249), (422, 421, 414, 413), (421, 420, 415, 414), (420, 419, 416, 415), (419, 418, 417, 416), (251, 423, 422, 250), (423, 424, 421, 422), (424, 425, 420, 421), (425, 426, 419, 420), (426, 427, 418, 419), (252, 432, 423, 251), (432, 431, 424, 423), (431, 430, 425, 424), (430, 429, 426, 425), (429, 428, 427, 426), (253, 437, 432, 252), (437, 436, 431, 432), (436, 435, 430, 431), (435, 434, 429, 430), (434, 433, 428, 429), (254, 438, 437, 253), (438, 439, 436, 437), (439, 440, 435, 436), (440, 441, 434, 435), (441, 442, 433, 434), (255, 443, 438, 254), (443, 444, 439, 438), (444, 445, 440, 439), (445, 446, 441, 440), (446, 447, 442, 441), (225, 293, 443, 255), (293, 294, 444, 443), (294, 295, 445, 444), (295, 296, 446, 445), (296, 297, 447, 446), (31, 0, 480, 449), (30, 31, 449, 450), (29, 30, 450, 451), (28, 29, 451, 452), (27, 28, 452, 453), (26, 27, 453, 454), (25, 26, 454, 455), (24, 25, 455, 456), (23, 24, 456, 457), (22, 23, 457, 458), (21, 22, 458, 459), (20, 21, 459, 460), (19, 20, 460, 461), (18, 19, 461, 462), (17, 18, 462, 463), (16, 17, 463, 464), (15, 16, 464, 465), (14, 15, 465, 466), (13, 14, 466, 467), (12, 13, 467, 468), (11, 12, 468, 469), (10, 11, 469, 470), (9, 10, 470, 471), (8, 9, 471, 472), (7, 8, 472, 473), (6, 7, 473, 474), (5, 6, 474, 475), (4, 5, 475, 476), (3, 4, 476, 477), (2, 3, 477, 478), (1, 2, 478, 479), (0, 1, 479, 480), (448, 480, 479), (448, 479, 478), (448, 478, 477), (448, 477, 476), (448, 476, 475), (448, 475, 474), (448, 474, 473), (448, 473, 472), (448, 472, 471), (448, 471, 470), (448, 470, 469), (448, 469, 468), (448, 468, 467), (448, 467, 466), (448, 466, 465), (448, 465, 464), (448, 464, 463), (448, 463, 462), (448, 462, 461), (448, 461, 460), (448, 460, 459), (448, 459, 458), (448, 458, 457), (448, 457, 456), (448, 456, 455), (448, 455, 454), (448, 454, 453), (448, 453, 452), (448, 452, 451), (448, 451, 450), (448, 450, 449), (449, 480, 448), (292, 481, 482, 297), (298, 483, 481, 292), (307, 484, 483, 298), (312, 485, 484, 307), (317, 486, 485, 312), (322, 487, 486, 317), (327, 488, 487, 322), (332, 489, 488, 327), (337, 490, 489, 332), (338, 491, 490, 337), (347, 492, 491, 338), (352, 493, 492, 347), (357, 494, 493, 352), (362, 495, 494, 357), (367, 496, 495, 362), (372, 497, 496, 367), (373, 498, 497, 372), (382, 499, 498, 373), (387, 500, 499, 382), (392, 501, 500, 387), (393, 502, 501, 392), (402, 503, 502, 393), (407, 504, 503, 402), (408, 505, 504, 407), (417, 506, 505, 408), (418, 507, 506, 417), (427, 508, 507, 418), (428, 509, 508, 427), (433, 510, 509, 428), (442, 511, 510, 433), (447, 512, 511, 442), (297, 482, 512, 447), (481, 513, 516, 482), (513, 514, 517, 516), (514, 515, 518, 517), (515, 256, 257, 518), (483, 519, 513, 481), (519, 520, 514, 513), (520, 521, 515, 514), (521, 258, 256, 515), (484, 522, 519, 483), (522, 523, 520, 519), (523, 524, 521, 520), (524, 259, 258, 521), (485, 525, 522, 484), (525, 526, 523, 522), (526, 527, 524, 523), (527, 260, 259, 524), (486, 528, 525, 485), (528, 529, 526, 525), (529, 530, 527, 526), (530, 261, 260, 527), (487, 531, 528, 486), (531, 532, 529, 528), (532, 533, 530, 529), (533, 262, 261, 530), (488, 534, 531, 487), (534, 535, 532, 531), (535, 536, 533, 532), (536, 263, 262, 533), (489, 537, 534, 488), (537, 538, 535, 534), (538, 539, 536, 535), (539, 264, 263, 536), (490, 540, 537, 489), (540, 541, 538, 537), (541, 542, 539, 538), (542, 265, 264, 539), (491, 543, 540, 490), (543, 544, 541, 540), (544, 545, 542, 541), (545, 266, 265, 542), (492, 546, 543, 491), (546, 547, 544, 543), (547, 548, 545, 544), (548, 267, 266, 545), (493, 549, 546, 492), (549, 550, 547, 546), (550, 551, 548, 547), (551, 268, 267, 548), (494, 552, 549, 493), (552, 553, 550, 549), (553, 554, 551, 550), (554, 269, 268, 551), (495, 555, 552, 494), (555, 556, 553, 552), (556, 557, 554, 553), (557, 270, 269, 554), (496, 558, 555, 495), (558, 559, 556, 555), (559, 560, 557, 556), (560, 271, 270, 557), (497, 561, 558, 496), (561, 562, 559, 558), (562, 563, 560, 559), (563, 272, 271, 560), (498, 564, 561, 497), (564, 565, 562, 561), (565, 566, 563, 562), (566, 273, 272, 563), (499, 567, 564, 498), (567, 568, 565, 564), (568, 569, 566, 565), (569, 274, 273, 566), (500, 570, 567, 499), (570, 571, 568, 567), (571, 572, 569, 568), (572, 275, 274, 569), (501, 573, 570, 500), (573, 574, 571, 570), (574, 575, 572, 571), (575, 276, 275, 572), (502, 576, 573, 501), (576, 577, 574, 573), (577, 578, 575, 574), (578, 277, 276, 575), (503, 579, 576, 502), (579, 580, 577, 576), (580, 581, 578, 577), (581, 278, 277, 578), (504, 582, 579, 503), (582, 583, 580, 579), (583, 584, 581, 580), (584, 279, 278, 581), (505, 585, 582, 504), (585, 586, 583, 582), (586, 587, 584, 583), (587, 280, 279, 584), (506, 588, 585, 505), (588, 589, 586, 585), (589, 590, 587, 586), (590, 281, 280, 587), (507, 591, 588, 506), (591, 592, 589, 588), (592, 593, 590, 589), (593, 282, 281, 590), (508, 594, 591, 507), (594, 595, 592, 591), (595, 596, 593, 592), (596, 283, 282, 593), (509, 599, 594, 508), (599, 598, 595, 594), (598, 597, 596, 595), (597, 284, 283, 596), (510, 600, 599, 509), (600, 601, 598, 599), (601, 602, 597, 598), (602, 285, 284, 597), (511, 603, 600, 510), (603, 604, 601, 600), (604, 605, 602, 601), (605, 286, 285, 602), (512, 606, 603, 511), (606, 607, 604, 603), (607, 608, 605, 604), (608, 287, 286, 605), (482, 516, 606, 512), (516, 517, 607, 606), (517, 518, 608, 607), (518, 257, 287, 608), (256, 611, 614, 257), (611, 610, 613, 614), (610, 609, 612, 613), (609, 65, 64, 612), (258, 617, 611, 256), (617, 616, 610, 611), (616, 615, 609, 610), (615, 66, 65, 609), (259, 620, 617, 258), (620, 619, 616, 617), (619, 618, 615, 616), (618, 67, 66, 615), (260, 623, 620, 259), (623, 622, 619, 620), (622, 621, 618, 619), (621, 68, 67, 618), (261, 626, 623, 260), (626, 625, 622, 623), (625, 624, 621, 622), (624, 69, 68, 621), (262, 629, 626, 261), (629, 628, 625, 626), (628, 627, 624, 625), (627, 70, 69, 624), (263, 632, 629, 262), (632, 631, 628, 629), (631, 630, 627, 628), (630, 71, 70, 627), (264, 635, 632, 263), (635, 634, 631, 632), (634, 633, 630, 631), (633, 72, 71, 630), (265, 638, 635, 264), (638, 637, 634, 635), (637, 636, 633, 634), (636, 73, 72, 633), (266, 641, 638, 265), (641, 640, 637, 638), (640, 639, 636, 637), (639, 74, 73, 636), (267, 644, 641, 266), (644, 643, 640, 641), (643, 642, 639, 640), (642, 75, 74, 639), (268, 647, 644, 267), (647, 646, 643, 644), (646, 645, 642, 643), (645, 76, 75, 642), (269, 650, 647, 268), (650, 649, 646, 647), (649, 648, 645, 646), (648, 77, 76, 645), (270, 653, 650, 269), (653, 652, 649, 650), (652, 651, 648, 649), (651, 78, 77, 648), (271, 656, 653, 270), (656, 655, 652, 653), (655, 654, 651, 652), (654, 79, 78, 651), (272, 659, 656, 271), (659, 658, 655, 656), (658, 657, 654, 655), (657, 80, 79, 654), (273, 662, 659, 272), (662, 661, 658, 659), (661, 660, 657, 658), (660, 81, 80, 657), (274, 665, 662, 273), (665, 664, 661, 662), (664, 663, 660, 661), (663, 82, 81, 660), (275, 668, 665, 274), (668, 667, 664, 665), (667, 666, 663, 664), (666, 83, 82, 663), (276, 671, 668, 275), (671, 670, 667, 668), (670, 669, 666, 667), (669, 84, 83, 666), (277, 674, 671, 276), (674, 673, 670, 671), (673, 672, 669, 670), (672, 85, 84, 669), (278, 677, 674, 277), (677, 676, 673, 674), (676, 675, 672, 673), (675, 86, 85, 672), (279, 680, 677, 278), (680, 679, 676, 677), (679, 678, 675, 676), (678, 87, 86, 675), (280, 683, 680, 279), (683, 682, 679, 680), (682, 681, 678, 679), (681, 88, 87, 678), (281, 686, 683, 280), (686, 685, 682, 683), (685, 684, 681, 682), (684, 89, 88, 681), (282, 689, 686, 281), (689, 688, 685, 686), (688, 687, 684, 685), (687, 90, 89, 684), (283, 692, 689, 282), (692, 691, 688, 689), (691, 690, 687, 688), (690, 91, 90, 687), (284, 695, 692, 283), (695, 694, 691, 692), (694, 693, 690, 691), (693, 92, 91, 690), (285, 698, 695, 284), (698, 697, 694, 695), (697, 696, 693, 694), (696, 93, 92, 693), (286, 701, 698, 285), (701, 700, 697, 698), (700, 699, 696, 697), (699, 94, 93, 696), (287, 704, 701, 286), (704, 703, 700, 701), (703, 702, 699, 700), (702, 95, 94, 699), (257, 614, 704, 287), (614, 613, 703, 704), (613, 612, 702, 703), (612, 64, 95, 702), (705, 737, 736), (705, 736, 735), (705, 735, 734), (705, 734, 733), (705, 733, 732), (705, 732, 731), (705, 731, 730), (705, 730, 729), (705, 729, 728), (705, 728, 727), (705, 727, 726), (705, 726, 725), (705, 725, 724), (705, 724, 723), (705, 723, 722), (705, 722, 721), (705, 721, 720), (705, 720, 719), (705, 719, 718), (705, 718, 717), (705, 717, 716), (705, 716, 715), (705, 715, 714), (705, 714, 713), (705, 713, 712), (705, 712, 711), (705, 711, 710), (705, 710, 709), (705, 709, 708), (705, 708, 707), (705, 707, 706), (705, 706, 737), (64, 738, 741, 95), (738, 739, 742, 741), (739, 740, 743, 742), (740, 737, 706, 743), (95, 741, 744, 94), (741, 742, 745, 744), (742, 743, 746, 745), (743, 706, 707, 746), (94, 744, 747, 93), (744, 745, 748, 747), (745, 746, 749, 748), (746, 707, 708, 749), (93, 747, 750, 92), (747, 748, 751, 750), (748, 749, 752, 751), (749, 708, 709, 752), (92, 750, 753, 91), (750, 751, 754, 753), (751, 752, 755, 754), (752, 709, 710, 755), (91, 753, 756, 90), (753, 754, 757, 756), (754, 755, 758, 757), (755, 710, 711, 758), (90, 756, 759, 89), (756, 757, 760, 759), (757, 758, 761, 760), (758, 711, 712, 761), (89, 759, 762, 88), (759, 760, 763, 762), (760, 761, 764, 763), (761, 712, 713, 764), (88, 762, 765, 87), (762, 763, 766, 765), (763, 764, 767, 766), (764, 713, 714, 767), (87, 765, 768, 86), (765, 766, 769, 768), (766, 767, 770, 769), (767, 714, 715, 770), (86, 768, 771, 85), (768, 769, 772, 771), (769, 770, 773, 772), (770, 715, 716, 773), (85, 771, 774, 84), (771, 772, 775, 774), (772, 773, 776, 775), (773, 716, 717, 776), (84, 774, 777, 83), (774, 775, 778, 777), (775, 776, 779, 778), (776, 717, 718, 779), (83, 777, 780, 82), (777, 778, 781, 780), (778, 779, 782, 781), (779, 718, 719, 782), (82, 780, 783, 81), (780, 781, 784, 783), (781, 782, 785, 784), (782, 719, 720, 785), (81, 783, 786, 80), (783, 784, 787, 786), (784, 785, 788, 787), (785, 720, 721, 788), (80, 786, 789, 79), (786, 787, 790, 789), (787, 788, 791, 790), (788, 721, 722, 791), (79, 789, 792, 78), (789, 790, 793, 792), (790, 791, 794, 793), (791, 722, 723, 794), (78, 792, 795, 77), (792, 793, 796, 795), (793, 794, 797, 796), (794, 723, 724, 797), (77, 795, 798, 76), (795, 796, 799, 798), (796, 797, 800, 799), (797, 724, 725, 800), (76, 798, 801, 75), (798, 799, 802, 801), (799, 800, 803, 802), (800, 725, 726, 803), (75, 801, 804, 74), (801, 802, 805, 804), (802, 803, 806, 805), (803, 726, 727, 806), (74, 804, 807, 73), (804, 805, 808, 807), (805, 806, 809, 808), (806, 727, 728, 809), (73, 807, 810, 72), (807, 808, 811, 810), (808, 809, 812, 811), (809, 728, 729, 812), (72, 810, 813, 71), (810, 811, 814, 813), (811, 812, 815, 814), (812, 729, 730, 815), (71, 813, 816, 70), (813, 814, 817, 816), (814, 815, 818, 817), (815, 730, 731, 818), (70, 816, 819, 69), (816, 817, 820, 819), (817, 818, 821, 820), (818, 731, 732, 821), (69, 819, 822, 68), (819, 820, 823, 822), (820, 821, 824, 823), (821, 732, 733, 824), (68, 822, 825, 67), (822, 823, 826, 825), (823, 824, 827, 826), (824, 733, 734, 827), (67, 825, 828, 66), (825, 826, 829, 828), (826, 827, 830, 829), (827, 734, 735, 830), (66, 828, 831, 65), (828, 829, 832, 831), (829, 830, 833, 832), (830, 735, 736, 833), (65, 831, 738, 64), (831, 832, 739, 738), (832, 833, 740, 739), (833, 736, 737, 740)])
_uv = me_cylinder.uv_layers.new(name='UVMap')
_uv.uv.foreach_set('vector', [0.0, 0.0, 1.0, 0.0, 1.0, 1.0, 0.0, 1.0, 0.0, 0.0, 1.0, 0.0, 1.0, 1.0, 0.0, 1.0, 0.0, 0.0, 1.0, 0.0, 1.0, 1.0, 0.0, 1.0, 0.0, 0.0, 1.0, 0.0, 1.0, 1.0, 0.0, 1.0, 0.0, 0.0, 1.0, 0.0, 1.0, 1.0, 0.0, 1.0, 0.0, 0.0, 1.0, 0.0, 1.0, 1.0, 0.0, 1.0, 0.0, 0.0, 1.0, 0.0, 1.0, 1.0, 0.0, 1.0, 0.0, 0.0, 1.0, 0.0, 1.0, 1.0, 0.0, 1.0, 0.0, 0.0, 1.0, 0.0, 1.0, 1.0, 0.0, 1.0, 0.0, 0.0, 1.0, 0.0, 1.0, 1.0, 0.0, 1.0, 0.0, 0.0, 1.0, 0.0, 1.0, 1.0, 0.0, 1.0, 0.0, 0.0, 1.0, 0.0, 1.0, 1.0, 0.0, 1.0, 0.0, 0.0, 1.0, 0.0, 1.0, 1.0, 0.0, 1.0, 0.0, 0.0, 1.0, 0.0, 1.0, 1.0, 0.0, 1.0, 0.0, 0.0, 1.0, 0.0, 1.0, 1.0, 0.0, 1.0, 0.0, 0.0, 1.0, 0.0, 1.0, 1.0, 0.0, 1.0, 0.0, 0.0, 1.0, 0.0, 1.0, 1.0, 0.0, 1.0, 0.0, 0.0, 1.0, 0.0, 1.0, 1.0, 0.0, 1.0, 0.0, 0.0, 1.0, 0.0, 1.0, 1.0, 0.0, 1.0, 0.0, 0.0, 1.0, 0.0, 1.0, 1.0, 0.0, 1.0, 0.0, 0.0, 1.0, 0.0, 1.0, 1.0, 0.0, 1.0, 0.0, 0.0, 1.0, 0.0, 1.0, 1.0, 0.0, 1.0, 0.0, 0.0, 1.0, 0.0, 1.0, 1.0, 0.0, 1.0, 0.0, 0.0, 1.0, 0.0, 1.0, 1.0, 0.0, 1.0, 0.0, 0.0, 1.0, 0.0, 1.0, 1.0, 0.0, 1.0, 0.0, 0.0, 1.0, 0.0, 1.0, 1.0, 0.0, 1.0, 0.0, 0.0, 1.0, 0.0, 1.0, 1.0, 0.0, 1.0, 0.0, 0.0, 1.0, 0.0, 1.0, 1.0, 0.0, 1.0, 0.0, 0.0, 1.0, 0.0, 1.0, 1.0, 0.0, 1.0, 0.0, 0.0, 1.0, 0.0, 1.0, 1.0, 0.0, 1.0, 0.0, 0.0, 1.0, 0.0, 1.0, 1.0, 0.0, 1.0, 0.0, 0.0, 1.0, 0.0, 1.0, 1.0, 0.0, 1.0, 0.0, 0.0, 1.0, 0.0, 1.0, 1.0, 0.0, 1.0, 0.0, 0.0, 1.0, 0.0, 1.0, 1.0, 0.0, 1.0, 0.0, 0.0, 1.0, 0.0, 1.0, 1.0, 0.0, 1.0, 0.0, 0.0, 1.0, 0.0, 1.0, 1.0, 0.0, 1.0, 0.0, 0.0, 1.0, 0.0, 1.0, 1.0, 0.0, 1.0, 0.0, 0.0, 1.0, 0.0, 1.0, 1.0, 0.0, 1.0, 0.0, 0.0, 1.0, 0.0, 1.0, 1.0, 0.0, 1.0, 0.0, 0.0, 1.0, 0.0, 1.0, 1.0, 0.0, 1.0, 0.0, 0.0, 1.0, 0.0, 1.0, 1.0, 0.0, 1.0, 0.0, 0.0, 1.0, 0.0, 1.0, 1.0, 0.0, 1.0, 0.0, 0.0, 1.0, 0.0, 1.0, 1.0, 0.0, 1.0, 0.0, 0.0, 1.0, 0.0, 1.0, 1.0, 0.0, 1.0, 0.0, 0.0, 1.0, 0.0, 1.0, 1.0, 0.0, 1.0, 0.0, 0.0, 1.0, 0.0, 1.0, 1.0, 0.0, 1.0, 0.0, 0.0, 1.0, 0.0, 1.0, 1.0, 0.0, 1.0, 0.0, 0.0, 1.0, 0.0, 1.0, 1.0, 0.0, 1.0, 0.0, 0.0, 1.0, 0.0, 1.0, 1.0, 0.0, 1.0, 0.0, 0.0, 1.0, 0.0, 1.0, 1.0, 0.0, 1.0, 0.0, 0.0, 1.0, 0.0, 1.0, 1.0, 0.0, 1.0, 0.0, 0.0, 1.0, 0.0, 1.0, 1.0, 0.0, 1.0, 0.0, 0.0, 1.0, 0.0, 1.0, 1.0, 0.0, 1.0, 0.0, 0.0, 1.0, 0.0, 1.0, 1.0, 0.0, 1.0, 0.0, 0.0, 1.0, 0.0, 1.0, 1.0, 0.0, 1.0, 0.0, 0.0, 1.0, 0.0, 1.0, 1.0, 0.0, 1.0, 0.0, 0.0, 1.0, 0.0, 1.0, 1.0, 0.0, 1.0, 0.0, 0.0, 1.0, 0.0, 1.0, 1.0, 0.0, 1.0, 0.0, 0.0, 1.0, 0.0, 1.0, 1.0, 0.0, 1.0, 0.0, 0.0, 1.0, 0.0, 1.0, 1.0, 0.0, 1.0, 0.0, 0.0, 1.0, 0.0, 1.0, 1.0, 0.0, 1.0, 0.0, 0.0, 1.0, 0.0, 1.0, 1.0, 0.0, 1.0, 0.0, 0.0, 1.0, 0.0, 1.0, 1.0, 0.0, 1.0, 0.0, 0.0, 1.0, 0.0, 1.0, 1.0, 0.0, 1.0, 0.0, 0.0, 1.0, 0.0, 1.0, 1.0, 0.0, 1.0, 0.0, 0.0, 1.0, 0.0, 1.0, 1.0, 0.0, 1.0, 0.0, 0.0, 1.0, 0.0, 1.0, 1.0, 0.0, 1.0, 0.0, 0.0, 1.0, 0.0, 1.0, 1.0, 0.0, 1.0, 0.0, 0.0, 1.0, 0.0, 1.0, 1.0, 0.0, 1.0, 0.0, 0.0, 1.0, 0.0, 1.0, 1.0, 0.0, 1.0, 0.0, 0.0, 1.0, 0.0, 1.0, 1.0, 0.0, 1.0, 0.0, 0.0, 1.0, 0.0, 1.0, 1.0, 0.0, 1.0, 0.0, 0.0, 1.0, 0.0, 1.0, 1.0, 0.0, 1.0, 0.0, 0.0, 1.0, 0.0, 1.0, 1.0, 0.0, 1.0, 0.0, 0.0, 1.0, 0.0, 1.0, 1.0, 0.0, 1.0, 0.0, 0.0, 1.0, 0.0, 1.0, 1.0, 0.0, 1.0, 0.0, 0.0, 1.0, 0.0, 1.0, 1.0, 0.0, 1.0, 0.0, 0.0, 1.0, 0.0, 1.0, 1.0, 0.0, 1.0, 0.0, 0.0, 1.0, 0.0, 1.0, 1.0, 0.0, 1.0, 0.0, 0.0, 1.0, 0.0, 1.0, 1.0, 0.0, 1.0, 0.0, 0.0, 1.0, 0.0, 1.0, 1.0, 0.0, 1.0, 0.0, 0.0, 1.0, 0.0, 1.0, 1.0, 0.0, 1.0, 0.0, 0.0, 1.0, 0.0, 1.0, 1.0, 0.0, 1.0, 0.0, 0.0, 1.0, 0.0, 1.0, 1.0, 0.0, 1.0, 0.0, 0.0, 1.0, 0.0, 1.0, 1.0, 0.0, 1.0, 0.0, 0.0, 1.0, 0.0, 1.0, 1.0, 0.0, 1.0, 0.0, 0.0, 1.0, 0.0, 1.0, 1.0, 0.0, 1.0, 0.0, 0.0, 1.0, 0.0, 1.0, 1.0, 0.0, 1.0, 0.0, 0.0, 1.0, 0.0, 1.0, 1.0, 0.0, 1.0, 0.0, 0.0, 1.0, 0.0, 1.0, 1.0, 0.0, 1.0, 0.0, 0.0, 1.0, 0.0, 1.0, 1.0, 0.0, 1.0, 0.0, 0.0, 1.0, 0.0, 1.0, 1.0, 0.0, 1.0, 0.0, 0.0, 1.0, 0.0, 1.0, 1.0, 0.0, 1.0, 0.0, 0.0, 1.0, 0.0, 1.0, 1.0, 0.0, 1.0, 0.0, 0.0, 1.0, 0.0, 1.0, 1.0, 0.0, 1.0, 0.0, 0.0, 1.0, 0.0, 1.0, 1.0, 0.0, 1.0, 0.0, 0.0, 1.0, 0.0, 1.0, 1.0, 0.0, 1.0, 0.0, 0.0, 1.0, 0.0, 1.0, 1.0, 0.0, 1.0, 0.0, 0.0, 1.0, 0.0, 1.0, 1.0, 0.0, 1.0, 0.0, 0.0, 1.0, 0.0, 1.0, 1.0, 0.0, 1.0, 0.0, 0.0, 1.0, 0.0, 1.0, 1.0, 0.0, 1.0, 0.0, 0.0, 1.0, 0.0, 1.0, 1.0, 0.0, 1.0, 0.0, 0.0, 1.0, 0.0, 1.0, 1.0, 0.0, 1.0, 0.0, 0.0, 1.0, 0.0, 1.0, 1.0, 0.0, 1.0, 0.0, 0.0, 1.0, 0.0, 1.0, 1.0, 0.0, 1.0, 0.0, 0.0, 1.0, 0.0, 1.0, 1.0, 0.0, 1.0, 0.0, 0.0, 1.0, 0.0, 1.0, 1.0, 0.0, 1.0, 0.0, 0.0, 1.0, 0.0, 1.0, 1.0, 0.0, 1.0, 0.0, 0.0, 1.0, 0.0, 1.0, 1.0, 0.0, 1.0, 0.0, 0.0, 1.0, 0.0, 1.0, 1.0, 0.0, 1.0, 0.0, 0.0, 1.0, 0.0, 1.0, 1.0, 0.0, 1.0, 0.0, 0.0, 1.0, 0.0, 1.0, 1.0, 0.0, 1.0, 0.0, 0.0, 1.0, 0.0, 1.0, 1.0, 0.0, 1.0, 0.0, 0.0, 1.0, 0.0, 1.0, 1.0, 0.0, 1.0, 0.0, 0.0, 1.0, 0.0, 1.0, 1.0, 0.0, 1.0, 0.0, 0.0, 1.0, 0.0, 1.0, 1.0, 0.0, 1.0, 0.0, 0.0, 1.0, 0.0, 1.0, 1.0, 0.0, 1.0, 0.0, 0.0, 1.0, 0.0, 1.0, 1.0, 0.0, 1.0, 0.0, 0.0, 1.0, 0.0, 1.0, 1.0, 0.0, 1.0, 0.0, 0.0, 1.0, 0.0, 1.0, 1.0, 0.0, 1.0, 0.0, 0.0, 1.0, 0.0, 1.0, 1.0, 0.0, 1.0, 0.0, 0.0, 1.0, 0.0, 1.0, 1.0, 0.0, 1.0, 0.0, 0.0, 1.0, 0.0, 1.0, 1.0, 0.0, 1.0, 0.0, 0.0, 1.0, 0.0, 1.0, 1.0, 0.0, 1.0, 0.0, 0.0, 1.0, 0.0, 1.0, 1.0, 0.0, 1.0, 0.0, 0.0, 1.0, 0.0, 1.0, 1.0, 0.0, 1.0, 0.0, 0.0, 1.0, 0.0, 1.0, 1.0, 0.0, 1.0, 0.0, 0.0, 1.0, 0.0, 1.0, 1.0, 0.0, 1.0, 0.0, 0.0, 1.0, 0.0, 1.0, 1.0, 0.0, 1.0, 0.0, 0.0, 1.0, 0.0, 1.0, 1.0, 0.0, 1.0, 0.0, 0.0, 1.0, 0.0, 1.0, 1.0, 0.0, 1.0, 0.0, 0.0, 1.0, 0.0, 1.0, 1.0, 0.0, 1.0, 0.0, 0.0, 1.0, 0.0, 1.0, 1.0, 0.0, 1.0, 0.0, 0.0, 1.0, 0.0, 1.0, 1.0, 0.0, 1.0, 0.0, 0.0, 1.0, 0.0, 1.0, 1.0, 0.0, 1.0, 0.0, 0.0, 1.0, 0.0, 1.0, 1.0, 0.0, 1.0, 0.0, 0.0, 1.0, 0.0, 1.0, 1.0, 0.0, 1.0, 0.0, 0.0, 1.0, 0.0, 1.0, 1.0, 0.0, 1.0, 0.0, 0.0, 1.0, 0.0, 1.0, 1.0, 0.0, 1.0, 0.0, 0.0, 1.0, 0.0, 1.0, 1.0, 0.0, 1.0, 0.0, 0.0, 1.0, 0.0, 1.0, 1.0, 0.0, 1.0, 0.0, 0.0, 1.0, 0.0, 1.0, 1.0, 0.0, 1.0, 0.0, 0.0, 1.0, 0.0, 1.0, 1.0, 0.0, 1.0, 0.0, 0.0, 1.0, 0.0, 1.0, 1.0, 0.0, 1.0, 0.0, 0.0, 1.0, 0.0, 1.0, 1.0, 0.0, 1.0, 0.0, 0.0, 1.0, 0.0, 1.0, 1.0, 0.0, 1.0, 0.0, 0.0, 1.0, 0.0, 1.0, 1.0, 0.0, 1.0, 0.0, 0.0, 1.0, 0.0, 1.0, 1.0, 0.0, 1.0, 0.0, 0.0, 1.0, 0.0, 1.0, 1.0, 0.0, 1.0, 0.0, 0.0, 1.0, 0.0, 1.0, 1.0, 0.0, 1.0, 0.0, 0.0, 1.0, 0.0, 1.0, 1.0, 0.0, 1.0, 0.0, 0.0, 1.0, 0.0, 1.0, 1.0, 0.0, 1.0, 0.0, 0.0, 1.0, 0.0, 1.0, 1.0, 0.0, 1.0, 0.0, 0.0, 1.0, 0.0, 1.0, 1.0, 0.0, 1.0, 0.0, 0.0, 1.0, 0.0, 1.0, 1.0, 0.0, 1.0, 0.0, 0.0, 1.0, 0.0, 1.0, 1.0, 0.0, 1.0, 0.0, 0.0, 1.0, 0.0, 1.0, 1.0, 0.0, 1.0, 0.0, 0.0, 1.0, 0.0, 1.0, 1.0, 0.0, 1.0, 0.0, 0.0, 1.0, 0.0, 1.0, 1.0, 0.0, 1.0, 0.0, 0.0, 1.0, 0.0, 1.0, 1.0, 0.0, 1.0, 0.0, 0.0, 1.0, 0.0, 1.0, 1.0, 0.0, 1.0, 0.0, 0.0, 1.0, 0.0, 1.0, 1.0, 0.0, 1.0, 0.0, 0.0, 1.0, 0.0, 1.0, 1.0, 0.0, 1.0, 0.0, 0.0, 1.0, 0.0, 1.0, 1.0, 0.0, 1.0, 0.0, 0.0, 1.0, 0.0, 1.0, 1.0, 0.0, 1.0, 0.0, 0.0, 1.0, 0.0, 1.0, 1.0, 0.0, 1.0, 0.0, 0.0, 1.0, 0.0, 1.0, 1.0, 0.0, 1.0, 0.0, 0.0, 1.0, 0.0, 1.0, 1.0, 0.0, 1.0, 0.0, 0.0, 1.0, 0.0, 1.0, 1.0, 0.0, 1.0, 0.0, 0.0, 1.0, 0.0, 1.0, 1.0, 0.0, 1.0, 0.0, 0.0, 1.0, 0.0, 1.0, 1.0, 0.0, 1.0, 0.0, 0.0, 1.0, 0.0, 1.0, 1.0, 0.0, 1.0, 0.0, 0.0, 1.0, 0.0, 1.0, 1.0, 0.0, 1.0, 0.0, 0.0, 1.0, 0.0, 1.0, 1.0, 0.0, 1.0, 0.0, 0.0, 1.0, 0.0, 1.0, 1.0, 0.0, 1.0, 0.0, 0.0, 1.0, 0.0, 1.0, 1.0, 0.0, 1.0, 0.0, 0.0, 1.0, 0.0, 1.0, 1.0, 0.0, 1.0, 0.0, 0.0, 1.0, 0.0, 1.0, 1.0, 0.0, 1.0, 0.0, 0.0, 1.0, 0.0, 1.0, 1.0, 0.0, 1.0, 0.0, 0.0, 1.0, 0.0, 1.0, 1.0, 0.0, 1.0, 0.0, 0.0, 1.0, 0.0, 1.0, 1.0, 0.0, 1.0, 0.0, 0.0, 1.0, 0.0, 1.0, 1.0, 0.0, 1.0, 0.0, 0.0, 1.0, 0.0, 1.0, 1.0, 0.0, 1.0, 0.0, 0.0, 1.0, 0.0, 1.0, 1.0, 0.0, 1.0, 0.0, 0.0, 1.0, 0.0, 1.0, 1.0, 0.0, 1.0, 0.0, 0.0, 1.0, 0.0, 1.0, 1.0, 0.0, 1.0, 0.0, 0.0, 1.0, 0.0, 1.0, 1.0, 0.0, 1.0, 0.0, 0.0, 1.0, 0.0, 1.0, 1.0, 0.0, 1.0, 0.0, 0.0, 1.0, 0.0, 1.0, 1.0, 0.0, 1.0, 0.0, 0.0, 1.0, 0.0, 1.0, 1.0, 0.0, 1.0, 0.0, 0.0, 1.0, 0.0, 1.0, 1.0, 0.0, 1.0, 0.0, 0.0, 1.0, 0.0, 1.0, 1.0, 0.0, 1.0, 0.0, 0.0, 1.0, 0.0, 1.0, 1.0, 0.0, 1.0, 0.0, 0.0, 1.0, 0.0, 1.0, 1.0, 0.0, 1.0, 0.0, 0.0, 1.0, 0.0, 1.0, 1.0, 0.0, 1.0, 0.0, 0.0, 1.0, 0.0, 1.0, 1.0, 0.0, 1.0, 0.0, 0.0, 1.0, 0.0, 1.0, 1.0, 0.0, 1.0, 0.0, 0.0, 1.0, 0.0, 1.0, 1.0, 0.0, 1.0, 0.0, 0.0, 1.0, 0.0, 1.0, 1.0, 0.0, 1.0, 0.0, 0.0, 1.0, 0.0, 1.0, 1.0, 0.0, 1.0, 0.0, 0.0, 1.0, 0.0, 1.0, 1.0, 0.0, 1.0, 0.0, 0.0, 1.0, 0.0, 1.0, 1.0, 0.0, 1.0, 0.0, 0.0, 1.0, 0.0, 1.0, 1.0, 0.0, 1.0, 0.0, 0.0, 1.0, 0.0, 1.0, 1.0, 0.0, 1.0, 0.0, 0.0, 1.0, 0.0, 1.0, 1.0, 0.0, 1.0, 0.0, 0.0, 1.0, 0.0, 1.0, 1.0, 0.0, 1.0, 0.0, 0.0, 1.0, 0.0, 1.0, 1.0, 0.0, 1.0, 0.0, 0.0, 1.0, 0.0, 1.0, 1.0, 0.0, 1.0, 0.0, 0.0, 1.0, 0.0, 1.0, 1.0, 0.0, 1.0, 0.0, 0.0, 1.0, 0.0, 1.0, 1.0, 0.0, 1.0, 0.0, 0.0, 1.0, 0.0, 1.0, 1.0, 0.0, 1.0, 0.0, 0.0, 1.0, 0.0, 1.0, 1.0, 0.0, 1.0, 0.0, 0.0, 1.0, 0.0, 1.0, 1.0, 0.0, 1.0, 0.0, 0.0, 1.0, 0.0, 1.0, 1.0, 0.0, 1.0, 0.0, 0.0, 1.0, 0.0, 1.0, 1.0, 0.0, 1.0, 0.0, 0.0, 1.0, 0.0, 1.0, 1.0, 0.0, 1.0, 0.0, 0.0, 1.0, 0.0, 1.0, 1.0, 0.0, 1.0, 0.0, 0.0, 1.0, 0.0, 1.0, 1.0, 0.0, 1.0, 0.0, 0.0, 1.0, 0.0, 1.0, 1.0, 0.0, 1.0, 0.0, 0.0, 1.0, 0.0, 1.0, 1.0, 0.0, 1.0, 0.0, 0.0, 1.0, 0.0, 1.0, 1.0, 0.0, 1.0, 0.0, 0.0, 1.0, 0.0, 1.0, 1.0, 0.0, 1.0, 0.0, 0.0, 1.0, 0.0, 1.0, 1.0, 0.0, 1.0, 0.0, 0.0, 1.0, 0.0, 1.0, 1.0, 0.0, 1.0, 0.0, 0.0, 1.0, 0.0, 1.0, 1.0, 0.0, 1.0, 0.0, 0.0, 1.0, 0.0, 1.0, 1.0, 0.0, 1.0, 0.0, 0.0, 1.0, 0.0, 1.0, 1.0, 0.0, 1.0, 0.0, 0.0, 1.0, 0.0, 1.0, 1.0, 0.0, 1.0, 0.0, 0.0, 1.0, 0.0, 1.0, 1.0, 0.0, 1.0, 0.0, 0.0, 1.0, 0.0, 1.0, 1.0, 0.0, 1.0, 0.0, 0.0, 1.0, 0.0, 1.0, 1.0, 0.0, 1.0, 0.0, 0.0, 1.0, 0.0, 1.0, 1.0, 0.0, 1.0, 0.0, 0.0, 1.0, 0.0, 1.0, 1.0, 0.0, 1.0, 0.0, 0.0, 1.0, 0.0, 1.0, 1.0, 0.0, 1.0, 0.0, 0.0, 1.0, 0.0, 1.0, 1.0, 0.0, 1.0, 0.0, 0.0, 1.0, 0.0, 1.0, 1.0, 0.0, 1.0, 0.0, 0.0, 1.0, 0.0, 1.0, 1.0, 0.0, 1.0, 0.0, 0.0, 1.0, 0.0, 1.0, 1.0, 0.0, 1.0, 0.0, 0.0, 1.0, 0.0, 1.0, 1.0, 0.0, 1.0, 0.0, 0.0, 1.0, 0.0, 1.0, 1.0, 0.0, 1.0, 0.0, 0.0, 1.0, 0.0, 1.0, 1.0, 0.0, 1.0, 0.0, 0.0, 1.0, 0.0, 1.0, 1.0, 0.0, 1.0, 0.0, 0.0, 1.0, 0.0, 1.0, 1.0, 0.0, 1.0, 0.0, 0.0, 1.0, 0.0, 1.0, 1.0, 0.0, 1.0, 0.0, 0.0, 1.0, 0.0, 1.0, 1.0, 0.0, 1.0, 0.0, 0.0, 1.0, 0.0, 1.0, 1.0, 0.0, 1.0, 0.0, 0.0, 1.0, 0.0, 1.0, 1.0, 0.0, 1.0, 0.0, 0.0, 1.0, 0.0, 1.0, 1.0, 0.0, 1.0, 0.0, 0.0, 1.0, 0.0, 1.0, 1.0, 0.0, 1.0, 0.0, 0.0, 1.0, 0.0, 1.0, 1.0, 0.0, 1.0, 0.0, 0.0, 1.0, 0.0, 1.0, 1.0, 0.0, 1.0, 0.0, 0.0, 1.0, 0.0, 1.0, 1.0, 0.0, 1.0, 0.0, 0.0, 1.0, 0.0, 1.0, 1.0, 0.0, 1.0, 0.0, 0.0, 1.0, 0.0, 1.0, 1.0, 0.0, 1.0, 0.0, 0.0, 1.0, 0.0, 1.0, 1.0, 0.0, 1.0, 0.0, 0.0, 1.0, 0.0, 1.0, 1.0, 0.0, 1.0, 0.0, 0.0, 1.0, 0.0, 1.0, 1.0, 0.0, 1.0, 0.0, 0.0, 1.0, 0.0, 1.0, 1.0, 0.0, 1.0, 0.0, 0.0, 1.0, 0.0, 1.0, 1.0, 0.0, 1.0, 0.0, 0.0, 1.0, 0.0, 1.0, 1.0, 0.0, 1.0, 0.0, 0.0, 1.0, 0.0, 1.0, 1.0, 0.0, 1.0, 0.0, 0.0, 1.0, 0.0, 1.0, 1.0, 0.0, 1.0, 0.0, 0.0, 1.0, 0.0, 1.0, 1.0, 0.0, 1.0, 0.0, 0.0, 1.0, 0.0, 1.0, 1.0, 0.0, 1.0, 0.0, 0.0, 1.0, 0.0, 1.0, 1.0, 0.0, 1.0, 0.0, 0.0, 1.0, 0.0, 1.0, 1.0, 0.0, 1.0, 0.0, 0.0, 1.0, 0.0, 1.0, 1.0, 0.0, 1.0, 0.0, 0.0, 1.0, 0.0, 1.0, 1.0, 0.0, 1.0, 0.0, 0.0, 1.0, 0.0, 1.0, 1.0, 0.0, 1.0, 0.0, 0.0, 1.0, 0.0, 1.0, 1.0, 0.0, 1.0, 0.0, 0.0, 1.0, 0.0, 1.0, 1.0, 0.0, 1.0, 0.0, 0.0, 1.0, 0.0, 1.0, 1.0, 0.0, 1.0, 0.0, 0.0, 1.0, 0.0, 1.0, 1.0, 0.0, 1.0, 0.0, 0.0, 1.0, 0.0, 1.0, 1.0, 0.0, 1.0, 0.0, 0.0, 1.0, 0.0, 1.0, 1.0, 0.0, 1.0, 0.0, 0.0, 1.0, 0.0, 1.0, 1.0, 0.0, 1.0, 0.0, 0.0, 1.0, 0.0, 1.0, 1.0, 0.0, 1.0, 0.0, 0.0, 1.0, 0.0, 1.0, 1.0, 0.0, 1.0, 0.0, 0.0, 1.0, 0.0, 1.0, 1.0, 0.0, 1.0, 0.0, 0.0, 1.0, 0.0, 1.0, 1.0, 0.0, 1.0, 0.0, 0.0, 1.0, 0.0, 1.0, 1.0, 0.0, 1.0, 0.0, 0.0, 1.0, 0.0, 1.0, 1.0, 0.0, 1.0, 0.0, 0.0, 1.0, 0.0, 1.0, 1.0, 0.0, 1.0, 0.0, 0.0, 1.0, 0.0, 1.0, 1.0, 0.0, 1.0, 0.0, 0.0, 1.0, 0.0, 1.0, 1.0, 0.0, 1.0, 0.0, 0.0, 1.0, 0.0, 1.0, 1.0, 0.0, 1.0, 0.0, 0.0, 1.0, 0.0, 1.0, 1.0, 0.0, 1.0, 0.0, 0.0, 1.0, 0.0, 1.0, 1.0, 0.0, 1.0, 0.0, 0.0, 1.0, 0.0, 1.0, 1.0, 0.0, 1.0, 0.0, 0.0, 1.0, 0.0, 1.0, 1.0, 0.0, 1.0, 0.0, 0.0, 1.0, 0.0, 1.0, 1.0, 0.0, 1.0, 0.0, 0.0, 1.0, 0.0, 1.0, 1.0, 0.0, 1.0, 0.0, 0.0, 1.0, 0.0, 1.0, 1.0, 0.0, 1.0, 0.0, 0.0, 1.0, 0.0, 1.0, 1.0, 0.0, 1.0, 0.0, 0.0, 1.0, 0.0, 1.0, 1.0, 0.0, 1.0, 0.0, 0.0, 1.0, 0.0, 1.0, 1.0, 0.0, 1.0, 0.0, 0.0, 1.0, 0.0, 1.0, 1.0, 0.0, 1.0, 0.0, 0.0, 1.0, 0.0, 1.0, 1.0, 0.0, 1.0, 0.0, 0.0, 1.0, 0.0, 1.0, 1.0, 0.0, 1.0, 0.0, 0.0, 1.0, 0.0, 1.0, 1.0, 0.0, 1.0, 0.0, 0.0, 1.0, 0.0, 1.0, 1.0, 0.0, 1.0, 0.0, 0.0, 1.0, 0.0, 1.0, 1.0, 0.0, 1.0, 0.0, 0.0, 1.0, 0.0, 1.0, 1.0, 0.0, 1.0, 0.0, 0.0, 1.0, 0.0, 1.0, 1.0, 0.0, 1.0, 0.0, 0.0, 1.0, 0.0, 1.0, 1.0, 0.0, 1.0, 0.0, 0.0, 1.0, 0.0, 1.0, 1.0, 0.0, 1.0, 0.0, 0.0, 1.0, 0.0, 1.0, 1.0, 0.0, 1.0, 0.0, 0.0, 1.0, 0.0, 1.0, 1.0, 0.0, 1.0, 0.0, 0.0, 1.0, 0.0, 1.0, 1.0, 0.0, 1.0, 0.0, 0.0, 1.0, 0.0, 1.0, 1.0, 0.0, 1.0, 0.0, 0.0, 1.0, 0.0, 1.0, 1.0, 0.0, 1.0, 0.0, 0.0, 1.0, 0.0, 1.0, 1.0, 0.0, 1.0, 0.0, 0.0, 1.0, 0.0, 1.0, 1.0, 0.0, 1.0, 0.0, 0.0, 1.0, 0.0, 1.0, 1.0, 0.0, 1.0, 0.0, 0.0, 1.0, 0.0, 1.0, 1.0, 0.0, 1.0, 0.0, 0.0, 1.0, 0.0, 1.0, 1.0, 0.0, 1.0, 0.0, 0.0, 1.0, 0.0, 1.0, 1.0, 0.0, 1.0, 0.0, 0.0, 1.0, 0.0, 1.0, 1.0, 0.0, 1.0, 0.0, 0.0, 1.0, 0.0, 1.0, 1.0, 0.0, 1.0, 0.0, 0.0, 1.0, 0.0, 1.0, 1.0, 0.0, 1.0, 0.0, 0.0, 1.0, 0.0, 1.0, 1.0, 0.0, 1.0, 0.0, 0.0, 1.0, 0.0, 1.0, 1.0, 0.0, 1.0, 0.0, 0.0, 1.0, 0.0, 1.0, 1.0, 0.0, 1.0, 0.0, 0.0, 1.0, 0.0, 1.0, 1.0, 0.0, 1.0, 0.0, 0.0, 1.0, 0.0, 1.0, 1.0, 0.0, 1.0, 0.0, 0.0, 1.0, 0.0, 1.0, 1.0, 0.0, 1.0, 0.0, 0.0, 1.0, 0.0, 1.0, 1.0, 0.0, 1.0, 0.0, 0.0, 1.0, 0.0, 1.0, 1.0, 0.0, 1.0, 0.0, 0.0, 1.0, 0.0, 1.0, 1.0, 0.0, 1.0, 0.0, 0.0, 1.0, 0.0, 1.0, 1.0, 0.0, 1.0, 0.0, 0.0, 1.0, 0.0, 1.0, 1.0, 0.0, 1.0, 0.0, 0.0, 1.0, 0.0, 1.0, 1.0, 0.0, 1.0, 0.0, 0.0, 1.0, 0.0, 1.0, 1.0, 0.0, 1.0, 0.0, 0.0, 1.0, 0.0, 1.0, 1.0, 0.0, 1.0, 0.0, 0.0, 1.0, 0.0, 1.0, 1.0, 0.0, 1.0, 0.0, 0.0, 1.0, 0.0, 1.0, 1.0, 0.0, 1.0, 0.0, 0.0, 1.0, 0.0, 1.0, 1.0, 0.0, 1.0, 0.0, 0.0, 1.0, 0.0, 1.0, 1.0, 0.0, 1.0, 0.0, 0.0, 1.0, 0.0, 1.0, 1.0, 0.0, 1.0, 0.0, 0.0, 1.0, 0.0, 1.0, 1.0, 0.0, 1.0, 0.0, 0.0, 1.0, 0.0, 1.0, 1.0, 0.0, 1.0, 0.0, 0.0, 1.0, 0.0, 1.0, 1.0, 0.0, 1.0, 0.0, 0.0, 1.0, 0.0, 1.0, 1.0, 0.0, 1.0, 0.0, 0.0, 1.0, 0.0, 1.0, 1.0, 0.0, 1.0, 0.0, 0.0, 1.0, 0.0, 1.0, 1.0, 0.0, 1.0, 0.0, 0.0, 1.0, 0.0, 1.0, 1.0, 0.0, 1.0, 0.0, 0.0, 1.0, 0.0, 1.0, 1.0, 0.0, 1.0, 0.0, 0.0, 1.0, 0.0, 1.0, 1.0, 0.0, 1.0, 0.0, 0.0, 1.0, 0.0, 1.0, 1.0, 0.0, 1.0, 0.0, 0.0, 1.0, 0.0, 1.0, 1.0, 0.0, 1.0, 0.0, 0.0, 1.0, 0.0, 1.0, 1.0, 0.0, 1.0, 0.0, 0.0, 1.0, 0.0, 1.0, 1.0, 0.0, 1.0, 0.0, 0.0, 1.0, 0.0, 1.0, 1.0, 0.0, 1.0, 0.0, 0.0, 1.0, 0.0, 1.0, 1.0, 0.0, 1.0, 0.0, 0.0, 1.0, 0.0, 1.0, 1.0, 0.0, 1.0, 0.0, 0.0, 1.0, 0.0, 1.0, 1.0, 0.0, 1.0, 0.0, 0.0, 1.0, 0.0, 1.0, 1.0, 0.0, 1.0, 0.0, 0.0, 1.0, 0.0, 1.0, 1.0, 0.0, 1.0, 0.0, 0.0, 1.0, 0.0, 1.0, 1.0, 0.0, 1.0, 0.0, 0.0, 1.0, 0.0, 1.0, 1.0, 0.0, 1.0, 0.0, 0.0, 1.0, 0.0, 1.0, 1.0, 0.0, 1.0, 0.0, 0.0, 1.0, 0.0, 1.0, 1.0, 0.0, 1.0, 0.0, 0.0, 1.0, 0.0, 1.0, 1.0, 0.0, 1.0, 0.0, 0.0, 1.0, 0.0, 1.0, 1.0, 0.0, 1.0, 0.0, 0.0, 1.0, 0.0, 1.0, 1.0, 0.0, 1.0, 0.0, 0.0, 1.0, 0.0, 1.0, 1.0, 0.0, 1.0, 0.0, 0.0, 1.0, 0.0, 1.0, 1.0, 0.0, 1.0, 0.0, 0.0, 1.0, 0.0, 1.0, 1.0, 0.0, 1.0, 0.0, 0.0, 1.0, 0.0, 1.0, 1.0, 0.0, 1.0, 0.0, 0.0, 1.0, 0.0, 1.0, 1.0, 0.0, 1.0, 0.0, 0.0, 1.0, 0.0, 1.0, 1.0, 0.0, 1.0, 0.0, 0.0, 1.0, 0.0, 1.0, 1.0, 0.0, 1.0, 0.0, 0.0, 1.0, 0.0, 1.0, 1.0, 0.0, 1.0, 0.0, 0.0, 1.0, 0.0, 1.0, 1.0, 0.0, 1.0, 0.0, 0.0, 1.0, 0.0, 1.0, 1.0, 0.0, 1.0, 0.0, 0.0, 1.0, 0.0, 1.0, 1.0, 0.0, 1.0, 0.0, 0.0, 1.0, 0.0, 1.0, 1.0, 0.0, 1.0, 0.0, 0.0, 1.0, 0.0, 1.0, 1.0, 0.0, 1.0, 0.0, 0.0, 1.0, 0.0, 1.0, 1.0, 0.0, 1.0, 0.0, 0.0, 1.0, 0.0, 1.0, 1.0, 0.0, 1.0, 0.0, 0.0, 1.0, 0.0, 1.0, 1.0, 0.0, 1.0, 0.0, 0.0, 1.0, 0.0, 1.0, 1.0, 0.0, 1.0, 0.0, 0.0, 1.0, 0.0, 1.0, 1.0, 0.0, 1.0, 0.0, 0.0, 1.0, 0.0, 1.0, 1.0, 0.0, 1.0, 0.0, 0.0, 1.0, 0.0, 1.0, 1.0, 0.0, 0.0, 1.0, 0.0, 1.0, 1.0, 0.0, 0.0, 1.0, 0.0, 1.0, 1.0, 0.0, 0.0, 1.0, 0.0, 1.0, 1.0, 0.0, 0.0, 1.0, 0.0, 1.0, 1.0, 0.0, 0.0, 1.0, 0.0, 1.0, 1.0, 0.0, 0.0, 1.0, 0.0, 1.0, 1.0, 0.0, 0.0, 1.0, 0.0, 1.0, 1.0, 0.0, 0.0, 1.0, 0.0, 1.0, 1.0, 0.0, 0.0, 1.0, 0.0, 1.0, 1.0, 0.0, 0.0, 1.0, 0.0, 1.0, 1.0, 0.0, 0.0, 1.0, 0.0, 1.0, 1.0, 0.0, 0.0, 1.0, 0.0, 1.0, 1.0, 0.0, 0.0, 1.0, 0.0, 1.0, 1.0, 0.0, 0.0, 1.0, 0.0, 1.0, 1.0, 0.0, 0.0, 1.0, 0.0, 1.0, 1.0, 0.0, 0.0, 1.0, 0.0, 1.0, 1.0, 0.0, 0.0, 1.0, 0.0, 1.0, 1.0, 0.0, 0.0, 1.0, 0.0, 1.0, 1.0, 0.0, 0.0, 1.0, 0.0, 1.0, 1.0, 0.0, 0.0, 1.0, 0.0, 1.0, 1.0, 0.0, 0.0, 1.0, 0.0, 1.0, 1.0, 0.0, 0.0, 1.0, 0.0, 1.0, 1.0, 0.0, 0.0, 1.0, 0.0, 1.0, 1.0, 0.0, 0.0, 1.0, 0.0, 1.0, 1.0, 0.0, 0.0, 1.0, 0.0, 1.0, 1.0, 0.0, 0.0, 1.0, 0.0, 1.0, 1.0, 0.0, 0.0, 1.0, 0.0, 1.0, 1.0, 0.0, 0.0, 1.0, 0.0, 1.0, 1.0, 0.0, 0.0, 1.0, 0.0, 1.0, 1.0, 0.0, 0.0, 1.0, 0.0, 1.0, 1.0, 0.0, 0.0, 1.0, 0.0, 1.0, 1.0, 0.0, 0.0, 1.0, 0.0, 1.0, 1.0, 0.0, 1.0, 0.0, 0.0, 1.0, 0.0, 1.0, 1.0, 0.0, 1.0, 0.0, 0.0, 1.0, 0.0, 1.0, 1.0, 0.0, 1.0, 0.0, 0.0, 1.0, 0.0, 1.0, 1.0, 0.0, 1.0, 0.0, 0.0, 1.0, 0.0, 1.0, 1.0, 0.0, 1.0, 0.0, 0.0, 1.0, 0.0, 1.0, 1.0, 0.0, 1.0, 0.0, 0.0, 1.0, 0.0, 1.0, 1.0, 0.0, 1.0, 0.0, 0.0, 1.0, 0.0, 1.0, 1.0, 0.0, 1.0, 0.0, 0.0, 1.0, 0.0, 1.0, 1.0, 0.0, 1.0, 0.0, 0.0, 1.0, 0.0, 1.0, 1.0, 0.0, 1.0, 0.0, 0.0, 1.0, 0.0, 1.0, 1.0, 0.0, 1.0, 0.0, 0.0, 1.0, 0.0, 1.0, 1.0, 0.0, 1.0, 0.0, 0.0, 1.0, 0.0, 1.0, 1.0, 0.0, 1.0, 0.0, 0.0, 1.0, 0.0, 1.0, 1.0, 0.0, 1.0, 0.0, 0.0, 1.0, 0.0, 1.0, 1.0, 0.0, 1.0, 0.0, 0.0, 1.0, 0.0, 1.0, 1.0, 0.0, 1.0, 0.0, 0.0, 1.0, 0.0, 1.0, 1.0, 0.0, 1.0, 0.0, 0.0, 1.0, 0.0, 1.0, 1.0, 0.0, 1.0, 0.0, 0.0, 1.0, 0.0, 1.0, 1.0, 0.0, 1.0, 0.0, 0.0, 1.0, 0.0, 1.0, 1.0, 0.0, 1.0, 0.0, 0.0, 1.0, 0.0, 1.0, 1.0, 0.0, 1.0, 0.0, 0.0, 1.0, 0.0, 1.0, 1.0, 0.0, 1.0, 0.0, 0.0, 1.0, 0.0, 1.0, 1.0, 0.0, 1.0, 0.0, 0.0, 1.0, 0.0, 1.0, 1.0, 0.0, 1.0, 0.0, 0.0, 1.0, 0.0, 1.0, 1.0, 0.0, 1.0, 0.0, 0.0, 1.0, 0.0, 1.0, 1.0, 0.0, 1.0, 0.0, 0.0, 1.0, 0.0, 1.0, 1.0, 0.0, 1.0, 0.0, 0.0, 1.0, 0.0, 1.0, 1.0, 0.0, 1.0, 0.0, 0.0, 1.0, 0.0, 1.0, 1.0, 0.0, 1.0, 0.0, 0.0, 1.0, 0.0, 1.0, 1.0, 0.0, 1.0, 0.0, 0.0, 1.0, 0.0, 1.0, 1.0, 0.0, 1.0, 0.0, 0.0, 1.0, 0.0, 1.0, 1.0, 0.0, 1.0, 0.0, 0.0, 1.0, 0.0, 1.0, 1.0, 0.0, 1.0, 0.0, 0.0, 1.0, 0.0, 1.0, 1.0, 0.0, 1.0, 0.0, 0.0, 1.0, 0.0, 1.0, 1.0, 0.0, 1.0, 0.0, 0.0, 1.0, 0.0, 1.0, 1.0, 0.0, 1.0, 0.0, 0.0, 1.0, 0.0, 1.0, 1.0, 0.0, 1.0, 0.0, 0.0, 1.0, 0.0, 1.0, 1.0, 0.0, 1.0, 0.0, 0.0, 1.0, 0.0, 1.0, 1.0, 0.0, 1.0, 0.0, 0.0, 1.0, 0.0, 1.0, 1.0, 0.0, 1.0, 0.0, 0.0, 1.0, 0.0, 1.0, 1.0, 0.0, 1.0, 0.0, 0.0, 1.0, 0.0, 1.0, 1.0, 0.0, 1.0, 0.0, 0.0, 1.0, 0.0, 1.0, 1.0, 0.0, 1.0, 0.0, 0.0, 1.0, 0.0, 1.0, 1.0, 0.0, 1.0, 0.0, 0.0, 1.0, 0.0, 1.0, 1.0, 0.0, 1.0, 0.0, 0.0, 1.0, 0.0, 1.0, 1.0, 0.0, 1.0, 0.0, 0.0, 1.0, 0.0, 1.0, 1.0, 0.0, 1.0, 0.0, 0.0, 1.0, 0.0, 1.0, 1.0, 0.0, 1.0, 0.0, 0.0, 1.0, 0.0, 1.0, 1.0, 0.0, 1.0, 0.0, 0.0, 1.0, 0.0, 1.0, 1.0, 0.0, 1.0, 0.0, 0.0, 1.0, 0.0, 1.0, 1.0, 0.0, 1.0, 0.0, 0.0, 1.0, 0.0, 1.0, 1.0, 0.0, 1.0, 0.0, 0.0, 1.0, 0.0, 1.0, 1.0, 0.0, 1.0, 0.0, 0.0, 1.0, 0.0, 1.0, 1.0, 0.0, 1.0, 0.0, 0.0, 1.0, 0.0, 1.0, 1.0, 0.0, 1.0, 0.0, 0.0, 1.0, 0.0, 1.0, 1.0, 0.0, 1.0, 0.0, 0.0, 1.0, 0.0, 1.0, 1.0, 0.0, 1.0, 0.0, 0.0, 1.0, 0.0, 1.0, 1.0, 0.0, 1.0, 0.0, 0.0, 1.0, 0.0, 1.0, 1.0, 0.0, 1.0, 0.0, 0.0, 1.0, 0.0, 1.0, 1.0, 0.0, 1.0, 0.0, 0.0, 1.0, 0.0, 1.0, 1.0, 0.0, 1.0, 0.0, 0.0, 1.0, 0.0, 1.0, 1.0, 0.0, 1.0, 0.0, 0.0, 1.0, 0.0, 1.0, 1.0, 0.0, 1.0, 0.0, 0.0, 1.0, 0.0, 1.0, 1.0, 0.0, 1.0, 0.0, 0.0, 1.0, 0.0, 1.0, 1.0, 0.0, 1.0, 0.0, 0.0, 1.0, 0.0, 1.0, 1.0, 0.0, 1.0, 0.0, 0.0, 1.0, 0.0, 1.0, 1.0, 0.0, 1.0, 0.0, 0.0, 1.0, 0.0, 1.0, 1.0, 0.0, 1.0, 0.0, 0.0, 1.0, 0.0, 1.0, 1.0, 0.0, 1.0, 0.0, 0.0, 1.0, 0.0, 1.0, 1.0, 0.0, 1.0, 0.0, 0.0, 1.0, 0.0, 1.0, 1.0, 0.0, 1.0, 0.0, 0.0, 1.0, 0.0, 1.0, 1.0, 0.0, 1.0, 0.0, 0.0, 1.0, 0.0, 1.0, 1.0, 0.0, 1.0, 0.0, 0.0, 1.0, 0.0, 1.0, 1.0, 0.0, 1.0, 0.0, 0.0, 1.0, 0.0, 1.0, 1.0, 0.0, 1.0, 0.0, 0.0, 1.0, 0.0, 1.0, 1.0, 0.0, 1.0, 0.0, 0.0, 1.0, 0.0, 1.0, 1.0, 0.0, 1.0, 0.0, 0.0, 1.0, 0.0, 1.0, 1.0, 0.0, 1.0, 0.0, 0.0, 1.0, 0.0, 1.0, 1.0, 0.0, 1.0, 0.0, 0.0, 1.0, 0.0, 1.0, 1.0, 0.0, 1.0, 0.0, 0.0, 1.0, 0.0, 1.0, 1.0, 0.0, 1.0, 0.0, 0.0, 1.0, 0.0, 1.0, 1.0, 0.0, 1.0, 0.0, 0.0, 1.0, 0.0, 1.0, 1.0, 0.0, 1.0, 0.0, 0.0, 1.0, 0.0, 1.0, 1.0, 0.0, 1.0, 0.0, 0.0, 1.0, 0.0, 1.0, 1.0, 0.0, 1.0, 0.0, 0.0, 1.0, 0.0, 1.0, 1.0, 0.0, 1.0, 0.0, 0.0, 1.0, 0.0, 1.0, 1.0, 0.0, 1.0, 0.0, 0.0, 1.0, 0.0, 1.0, 1.0, 0.0, 1.0, 0.0, 0.0, 1.0, 0.0, 1.0, 1.0, 0.0, 1.0, 0.0, 0.0, 1.0, 0.0, 1.0, 1.0, 0.0, 1.0, 0.0, 0.0, 1.0, 0.0, 1.0, 1.0, 0.0, 1.0, 0.0, 0.0, 1.0, 0.0, 1.0, 1.0, 0.0, 1.0, 0.0, 0.0, 1.0, 0.0, 1.0, 1.0, 0.0, 1.0, 0.0, 0.0, 1.0, 0.0, 1.0, 1.0, 0.0, 1.0, 0.0, 0.0, 1.0, 0.0, 1.0, 1.0, 0.0, 1.0, 0.0, 0.0, 1.0, 0.0, 1.0, 1.0, 0.0, 1.0, 0.0, 0.0, 1.0, 0.0, 1.0, 1.0, 0.0, 1.0, 0.0, 0.0, 1.0, 0.0, 1.0, 1.0, 0.0, 1.0, 0.0, 0.0, 1.0, 0.0, 1.0, 1.0, 0.0, 1.0, 0.0, 0.0, 1.0, 0.0, 1.0, 1.0, 0.0, 1.0, 0.0, 0.0, 1.0, 0.0, 1.0, 1.0, 0.0, 1.0, 0.0, 0.0, 1.0, 0.0, 1.0, 1.0, 0.0, 1.0, 0.0, 0.0, 1.0, 0.0, 1.0, 1.0, 0.0, 1.0, 0.0, 0.0, 1.0, 0.0, 1.0, 1.0, 0.0, 1.0, 0.0, 0.0, 1.0, 0.0, 1.0, 1.0, 0.0, 1.0, 0.0, 0.0, 1.0, 0.0, 1.0, 1.0, 0.0, 1.0, 0.0, 0.0, 1.0, 0.0, 1.0, 1.0, 0.0, 1.0, 0.0, 0.0, 1.0, 0.0, 1.0, 1.0, 0.0, 1.0, 0.0, 0.0, 1.0, 0.0, 1.0, 1.0, 0.0, 1.0, 0.0, 0.0, 1.0, 0.0, 1.0, 1.0, 0.0, 1.0, 0.0, 0.0, 1.0, 0.0, 1.0, 1.0, 0.0, 1.0, 0.0, 0.0, 1.0, 0.0, 1.0, 1.0, 0.0, 1.0, 0.0, 0.0, 1.0, 0.0, 1.0, 1.0, 0.0, 1.0, 0.0, 0.0, 1.0, 0.0, 1.0, 1.0, 0.0, 1.0, 0.0, 0.0, 1.0, 0.0, 1.0, 1.0, 0.0, 1.0, 0.0, 0.0, 1.0, 0.0, 1.0, 1.0, 0.0, 1.0, 0.0, 0.0, 1.0, 0.0, 1.0, 1.0, 0.0, 1.0, 0.0, 0.0, 1.0, 0.0, 1.0, 1.0, 0.0, 1.0, 0.0, 0.0, 1.0, 0.0, 1.0, 1.0, 0.0, 1.0, 0.0, 0.0, 1.0, 0.0, 1.0, 1.0, 0.0, 1.0, 0.0, 0.0, 1.0, 0.0, 1.0, 1.0, 0.0, 1.0, 0.0, 0.0, 1.0, 0.0, 1.0, 1.0, 0.0, 1.0, 0.0, 0.0, 1.0, 0.0, 1.0, 1.0, 0.0, 1.0, 0.0, 0.0, 1.0, 0.0, 1.0, 1.0, 0.0, 1.0, 0.0, 0.0, 1.0, 0.0, 1.0, 1.0, 0.0, 1.0, 0.0, 0.0, 1.0, 0.0, 1.0, 1.0, 0.0, 1.0, 0.0, 0.0, 1.0, 0.0, 1.0, 1.0, 0.0, 1.0, 0.0, 0.0, 1.0, 0.0, 1.0, 1.0, 0.0, 1.0, 0.0, 0.0, 1.0, 0.0, 1.0, 1.0, 0.0, 1.0, 0.0, 0.0, 1.0, 0.0, 1.0, 1.0, 0.0, 1.0, 0.0, 0.0, 1.0, 0.0, 1.0, 1.0, 0.0, 1.0, 0.0, 0.0, 1.0, 0.0, 1.0, 1.0, 0.0, 1.0, 0.0, 0.0, 1.0, 0.0, 1.0, 1.0, 0.0, 1.0, 0.0, 0.0, 1.0, 0.0, 1.0, 1.0, 0.0, 1.0, 0.0, 0.0, 1.0, 0.0, 1.0, 1.0, 0.0, 1.0, 0.0, 0.0, 1.0, 0.0, 1.0, 1.0, 0.0, 1.0, 0.0, 0.0, 1.0, 0.0, 1.0, 1.0, 0.0, 1.0, 0.0, 0.0, 1.0, 0.0, 1.0, 1.0, 0.0, 1.0, 0.0, 0.0, 1.0, 0.0, 1.0, 1.0, 0.0, 1.0, 0.0, 0.0, 1.0, 0.0, 1.0, 1.0, 0.0, 1.0, 0.0, 0.0, 1.0, 0.0, 1.0, 1.0, 0.0, 1.0, 0.0, 0.0, 1.0, 0.0, 1.0, 1.0, 0.0, 1.0, 0.0, 0.0, 1.0, 0.0, 1.0, 1.0, 0.0, 1.0, 0.0, 0.0, 1.0, 0.0, 1.0, 1.0, 0.0, 1.0, 0.0, 0.0, 1.0, 0.0, 1.0, 1.0, 0.0, 1.0, 0.0, 0.0, 1.0, 0.0, 1.0, 1.0, 0.0, 1.0, 0.0, 0.0, 1.0, 0.0, 1.0, 1.0, 0.0, 1.0, 0.0, 0.0, 1.0, 0.0, 1.0, 1.0, 0.0, 1.0, 0.0, 0.0, 1.0, 0.0, 1.0, 1.0, 0.0, 1.0, 0.0, 0.0, 1.0, 0.0, 1.0, 1.0, 0.0, 1.0, 0.0, 0.0, 1.0, 0.0, 1.0, 1.0, 0.0, 1.0, 0.0, 0.0, 1.0, 0.0, 1.0, 1.0, 0.0, 1.0, 0.0, 0.0, 1.0, 0.0, 1.0, 1.0, 0.0, 1.0, 0.0, 0.0, 1.0, 0.0, 1.0, 1.0, 0.0, 1.0, 0.0, 0.0, 1.0, 0.0, 1.0, 1.0, 0.0, 1.0, 0.0, 0.0, 1.0, 0.0, 1.0, 1.0, 0.0, 1.0, 0.0, 0.0, 1.0, 0.0, 1.0, 1.0, 0.0, 1.0, 0.0, 0.0, 1.0, 0.0, 1.0, 1.0, 0.0, 1.0, 0.0, 0.0, 1.0, 0.0, 1.0, 1.0, 0.0, 1.0, 0.0, 0.0, 1.0, 0.0, 1.0, 1.0, 0.0, 1.0, 0.0, 0.0, 1.0, 0.0, 1.0, 1.0, 0.0, 1.0, 0.0, 0.0, 1.0, 0.0, 1.0, 1.0, 0.0, 1.0, 0.0, 0.0, 1.0, 0.0, 1.0, 1.0, 0.0, 1.0, 0.0, 0.0, 1.0, 0.0, 1.0, 1.0, 0.0, 1.0, 0.0, 0.0, 1.0, 0.0, 1.0, 1.0, 0.0, 1.0, 0.0, 0.0, 1.0, 0.0, 1.0, 1.0, 0.0, 1.0, 0.0, 0.0, 1.0, 0.0, 1.0, 1.0, 0.0, 1.0, 0.0, 0.0, 1.0, 0.0, 1.0, 1.0, 0.0, 1.0, 0.0, 0.0, 1.0, 0.0, 1.0, 1.0, 0.0, 1.0, 0.0, 0.0, 1.0, 0.0, 1.0, 1.0, 0.0, 1.0, 0.0, 0.0, 1.0, 0.0, 1.0, 1.0, 0.0, 1.0, 0.0, 0.0, 1.0, 0.0, 1.0, 1.0, 0.0, 1.0, 0.0, 0.0, 1.0, 0.0, 1.0, 1.0, 0.0, 1.0, 0.0, 0.0, 1.0, 0.0, 1.0, 1.0, 0.0, 1.0, 0.0, 0.0, 1.0, 0.0, 1.0, 1.0, 0.0, 1.0, 0.0, 0.0, 1.0, 0.0, 1.0, 1.0, 0.0, 1.0, 0.0, 0.0, 1.0, 0.0, 1.0, 1.0, 0.0, 1.0, 0.0, 0.0, 1.0, 0.0, 1.0, 1.0, 0.0, 1.0, 0.0, 0.0, 1.0, 0.0, 1.0, 1.0, 0.0, 1.0, 0.0, 0.0, 1.0, 0.0, 1.0, 1.0, 0.0, 1.0, 0.0, 0.0, 1.0, 0.0, 1.0, 1.0, 0.0, 1.0, 0.0, 0.0, 1.0, 0.0, 1.0, 1.0, 0.0, 1.0, 0.0, 0.0, 1.0, 0.0, 1.0, 1.0, 0.0, 1.0, 0.0, 0.0, 1.0, 0.0, 1.0, 1.0, 0.0, 1.0, 0.0, 0.0, 1.0, 0.0, 1.0, 1.0, 0.0, 1.0, 0.0, 0.0, 1.0, 0.0, 1.0, 1.0, 0.0, 1.0, 0.0, 0.0, 1.0, 0.0, 1.0, 1.0, 0.0, 1.0, 0.0, 0.0, 1.0, 0.0, 1.0, 1.0, 0.0, 1.0, 0.0, 0.0, 1.0, 0.0, 1.0, 1.0, 0.0, 1.0, 0.0, 0.0, 1.0, 0.0, 1.0, 1.0, 0.0, 1.0, 0.0, 0.0, 1.0, 0.0, 1.0, 1.0, 0.0, 1.0, 0.0, 0.0, 1.0, 0.0, 1.0, 1.0, 0.0, 1.0, 0.0, 0.0, 1.0, 0.0, 1.0, 1.0, 0.0, 1.0, 0.0, 0.0, 1.0, 0.0, 1.0, 1.0, 0.0, 1.0, 0.0, 0.0, 1.0, 0.0, 1.0, 1.0, 0.0, 1.0, 0.0, 0.0, 1.0, 0.0, 1.0, 1.0, 0.0, 1.0, 0.0, 0.0, 1.0, 0.0, 1.0, 1.0, 0.0, 1.0, 0.0, 0.0, 1.0, 0.0, 1.0, 1.0, 0.0, 1.0, 0.0, 0.0, 1.0, 0.0, 1.0, 1.0, 0.0, 1.0, 0.0, 0.0, 1.0, 0.0, 1.0, 1.0, 0.0, 1.0, 0.0, 0.0, 1.0, 0.0, 1.0, 1.0, 0.0, 1.0, 0.0, 0.0, 1.0, 0.0, 1.0, 1.0, 0.0, 1.0, 0.0, 0.0, 1.0, 0.0, 1.0, 1.0, 0.0, 1.0, 0.0, 0.0, 1.0, 0.0, 1.0, 1.0, 0.0, 1.0, 0.0, 0.0, 1.0, 0.0, 1.0, 1.0, 0.0, 1.0, 0.0, 0.0, 1.0, 0.0, 1.0, 1.0, 0.0, 1.0, 0.0, 0.0, 1.0, 0.0, 1.0, 1.0, 0.0, 1.0, 0.0, 0.0, 1.0, 0.0, 1.0, 1.0, 0.0, 1.0, 0.0, 0.0, 1.0, 0.0, 1.0, 1.0, 0.0, 1.0, 0.0, 0.0, 1.0, 0.0, 1.0, 1.0, 0.0, 1.0, 0.0, 0.0, 1.0, 0.0, 1.0, 1.0, 0.0, 1.0, 0.0, 0.0, 1.0, 0.0, 1.0, 1.0, 0.0, 1.0, 0.0, 0.0, 1.0, 0.0, 1.0, 1.0, 0.0, 1.0, 0.0, 0.0, 1.0, 0.0, 1.0, 1.0, 0.0, 1.0, 0.0, 0.0, 1.0, 0.0, 1.0, 1.0, 0.0, 1.0, 0.0, 0.0, 1.0, 0.0, 1.0, 1.0, 0.0, 1.0, 0.0, 0.0, 1.0, 0.0, 1.0, 1.0, 0.0, 1.0, 0.0, 0.0, 1.0, 0.0, 1.0, 1.0, 0.0, 1.0, 0.0, 0.0, 1.0, 0.0, 1.0, 1.0, 0.0, 1.0, 0.0, 0.0, 1.0, 0.0, 1.0, 1.0, 0.0, 1.0, 0.0, 0.0, 1.0, 0.0, 1.0, 1.0, 0.0, 1.0, 0.0, 0.0, 1.0, 0.0, 1.0, 1.0, 0.0, 1.0, 0.0, 0.0, 1.0, 0.0, 1.0, 1.0, 0.0, 1.0, 0.0, 0.0, 1.0, 0.0, 1.0, 1.0, 0.0, 1.0, 0.0, 0.0, 1.0, 0.0, 1.0, 1.0, 0.0, 1.0, 0.0, 0.0, 1.0, 0.0, 1.0, 1.0, 0.0, 1.0, 0.0, 0.0, 1.0, 0.0, 1.0, 1.0, 0.0, 1.0, 0.0, 0.0, 1.0, 0.0, 1.0, 1.0, 0.0, 1.0, 0.0, 0.0, 1.0, 0.0, 1.0, 1.0, 0.0, 1.0, 0.0, 0.0, 1.0, 0.0, 1.0, 1.0, 0.0, 1.0, 0.0, 0.0, 1.0, 0.0, 1.0, 1.0, 0.0, 1.0, 0.0, 0.0, 1.0, 0.0, 1.0, 1.0, 0.0, 1.0, 0.0, 0.0, 1.0, 0.0, 1.0, 1.0, 0.0, 1.0, 0.0, 0.0, 1.0, 0.0, 1.0, 1.0, 0.0, 1.0, 0.0, 0.0, 1.0, 0.0, 1.0, 1.0, 0.0, 1.0, 0.0, 0.0, 1.0, 0.0, 1.0, 1.0, 0.0, 1.0, 0.0, 0.0, 1.0, 0.0, 1.0, 1.0, 0.0, 1.0, 0.0, 0.0, 1.0, 0.0, 1.0, 1.0, 0.0, 1.0, 0.0, 0.0, 1.0, 0.0, 1.0, 1.0, 0.0, 1.0, 0.0, 0.0, 1.0, 0.0, 1.0, 1.0, 0.0, 1.0, 0.0, 0.0, 1.0, 0.0, 1.0, 1.0, 0.0, 1.0, 0.0, 0.0, 1.0, 0.0, 1.0, 1.0, 0.0, 1.0, 0.0, 0.0, 1.0, 0.0, 1.0, 1.0, 0.0, 1.0, 0.0, 0.0, 1.0, 0.0, 1.0, 1.0, 0.0, 1.0, 0.0, 0.0, 1.0, 0.0, 1.0, 1.0, 0.0, 1.0, 0.0, 0.0, 1.0, 0.0, 1.0, 1.0, 0.0, 1.0, 0.0, 0.0, 1.0, 0.0, 1.0, 1.0, 0.0, 1.0, 0.0, 0.0, 1.0, 0.0, 1.0, 1.0, 0.0, 1.0, 0.0, 0.0, 1.0, 0.0, 1.0, 1.0, 0.0, 1.0, 0.0, 0.0, 1.0, 0.0, 1.0, 1.0, 0.0, 1.0, 0.0, 0.0, 1.0, 0.0, 1.0, 1.0, 0.0, 1.0, 0.0, 0.0, 1.0, 0.0, 1.0, 1.0, 0.0, 1.0, 0.0, 0.0, 1.0, 0.0, 1.0, 1.0, 0.0, 1.0, 0.0, 0.0, 1.0, 0.0, 1.0, 1.0, 0.0, 1.0, 0.0, 0.0, 1.0, 0.0, 1.0, 1.0, 0.0, 1.0, 0.0, 0.0, 1.0, 0.0, 1.0, 1.0, 0.0, 1.0, 0.0, 0.0, 1.0, 0.0, 1.0, 1.0, 0.0, 1.0, 0.0, 0.0, 1.0, 0.0, 1.0, 1.0, 0.0, 1.0, 0.0, 0.0, 1.0, 0.0, 1.0, 1.0, 0.0, 1.0, 0.0, 0.0, 1.0, 0.0, 1.0, 1.0, 0.0, 1.0, 0.0, 0.0, 1.0, 0.0, 1.0, 1.0, 0.0, 1.0, 0.0, 0.0, 1.0, 0.0, 1.0, 1.0, 0.0, 1.0, 0.0, 0.0, 1.0, 0.0, 1.0, 1.0, 0.0, 1.0, 0.0, 0.0, 1.0, 0.0, 1.0, 1.0, 0.0, 1.0, 0.0, 0.0, 1.0, 0.0, 1.0, 1.0, 0.0, 1.0, 0.0, 0.0, 1.0, 0.0, 1.0, 1.0, 0.0, 1.0, 0.0, 0.0, 1.0, 0.0, 1.0, 1.0, 0.0, 1.0, 0.0, 0.0, 1.0, 0.0, 1.0, 1.0, 0.0, 1.0, 0.0, 0.0, 1.0, 0.0, 1.0, 1.0, 0.0, 1.0, 0.0, 0.0, 1.0, 0.0, 1.0, 1.0, 0.0, 1.0, 0.0, 0.0, 1.0, 0.0, 1.0, 1.0, 0.0, 1.0, 0.0, 0.0, 1.0, 0.0, 1.0, 1.0, 0.0, 1.0, 0.0, 0.0, 1.0, 0.0, 1.0, 1.0, 0.0, 1.0, 0.0, 0.0, 1.0, 0.0, 1.0, 1.0, 0.0, 1.0, 0.0, 0.0, 1.0, 0.0, 1.0, 1.0, 0.0, 1.0, 0.0, 0.0, 1.0, 0.0, 1.0, 1.0, 0.0, 1.0, 0.0, 0.0, 1.0, 0.0, 1.0, 1.0, 0.0, 1.0, 0.0, 0.0, 1.0, 0.0, 1.0, 1.0, 0.0, 1.0, 0.0, 0.0, 1.0, 0.0, 1.0, 1.0, 0.0, 1.0, 0.0, 0.0, 1.0, 0.0, 1.0, 1.0, 0.0, 1.0, 0.0, 0.0, 1.0, 0.0, 1.0, 1.0, 0.0, 1.0, 0.0, 0.0, 1.0, 0.0, 1.0, 1.0, 0.0, 1.0, 0.0, 0.0, 1.0, 0.0, 1.0, 1.0, 0.0, 1.0, 0.0, 0.0, 1.0, 0.0, 1.0, 1.0, 0.0, 1.0, 0.0, 0.0, 1.0, 0.0, 1.0, 1.0, 0.0, 1.0, 0.0, 0.0, 1.0, 0.0, 1.0, 1.0, 0.0, 1.0, 0.0, 0.0, 1.0, 0.0, 1.0, 1.0, 0.0, 1.0, 0.0, 0.0, 1.0, 0.0, 1.0, 1.0, 0.0, 1.0, 0.0, 0.0, 1.0, 0.0, 1.0, 1.0, 0.0, 0.0, 1.0, 0.0, 1.0, 1.0, 0.0, 0.0, 1.0, 0.0, 1.0, 1.0, 0.0, 0.0, 1.0, 0.0, 1.0, 1.0, 0.0, 0.0, 1.0, 0.0, 1.0, 1.0, 0.0, 0.0, 1.0, 0.0, 1.0, 1.0, 0.0, 0.0, 1.0, 0.0, 1.0, 1.0, 0.0, 0.0, 1.0, 0.0, 1.0, 1.0, 0.0, 0.0, 1.0, 0.0, 1.0, 1.0, 0.0, 0.0, 1.0, 0.0, 1.0, 1.0, 0.0, 0.0, 1.0, 0.0, 1.0, 1.0, 0.0, 0.0, 1.0, 0.0, 1.0, 1.0, 0.0, 0.0, 1.0, 0.0, 1.0, 1.0, 0.0, 0.0, 1.0, 0.0, 1.0, 1.0, 0.0, 0.0, 1.0, 0.0, 1.0, 1.0, 0.0, 0.0, 1.0, 0.0, 1.0, 1.0, 0.0, 0.0, 1.0, 0.0, 1.0, 1.0, 0.0, 0.0, 1.0, 0.0, 1.0, 1.0, 0.0, 0.0, 1.0, 0.0, 1.0, 1.0, 0.0, 0.0, 1.0, 0.0, 1.0, 1.0, 0.0, 0.0, 1.0, 0.0, 1.0, 1.0, 0.0, 0.0, 1.0, 0.0, 1.0, 1.0, 0.0, 0.0, 1.0, 0.0, 1.0, 1.0, 0.0, 0.0, 1.0, 0.0, 1.0, 1.0, 0.0, 0.0, 1.0, 0.0, 1.0, 1.0, 0.0, 0.0, 1.0, 0.0, 1.0, 1.0, 0.0, 0.0, 1.0, 0.0, 1.0, 1.0, 0.0, 0.0, 1.0, 0.0, 1.0, 1.0, 0.0, 0.0, 1.0, 0.0, 1.0, 1.0, 0.0, 0.0, 1.0, 0.0, 1.0, 1.0, 0.0, 0.0, 1.0, 0.0, 1.0, 1.0, 0.0, 0.0, 1.0, 0.0, 1.0, 1.0, 0.0, 0.0, 1.0, 0.0, 1.0, 1.0, 0.0, 1.0, 0.0, 0.0, 1.0, 0.0, 1.0, 1.0, 0.0, 1.0, 0.0, 0.0, 1.0, 0.0, 1.0, 1.0, 0.0, 1.0, 0.0, 0.0, 1.0, 0.0, 1.0, 1.0, 0.0, 1.0, 0.0, 0.0, 1.0, 0.0, 1.0, 1.0, 0.0, 1.0, 0.0, 0.0, 1.0, 0.0, 1.0, 1.0, 0.0, 1.0, 0.0, 0.0, 1.0, 0.0, 1.0, 1.0, 0.0, 1.0, 0.0, 0.0, 1.0, 0.0, 1.0, 1.0, 0.0, 1.0, 0.0, 0.0, 1.0, 0.0, 1.0, 1.0, 0.0, 1.0, 0.0, 0.0, 1.0, 0.0, 1.0, 1.0, 0.0, 1.0, 0.0, 0.0, 1.0, 0.0, 1.0, 1.0, 0.0, 1.0, 0.0, 0.0, 1.0, 0.0, 1.0, 1.0, 0.0, 1.0, 0.0, 0.0, 1.0, 0.0, 1.0, 1.0, 0.0, 1.0, 0.0, 0.0, 1.0, 0.0, 1.0, 1.0, 0.0, 1.0, 0.0, 0.0, 1.0, 0.0, 1.0, 1.0, 0.0, 1.0, 0.0, 0.0, 1.0, 0.0, 1.0, 1.0, 0.0, 1.0, 0.0, 0.0, 1.0, 0.0, 1.0, 1.0, 0.0, 1.0, 0.0, 0.0, 1.0, 0.0, 1.0, 1.0, 0.0, 1.0, 0.0, 0.0, 1.0, 0.0, 1.0, 1.0, 0.0, 1.0, 0.0, 0.0, 1.0, 0.0, 1.0, 1.0, 0.0, 1.0, 0.0, 0.0, 1.0, 0.0, 1.0, 1.0, 0.0, 1.0, 0.0, 0.0, 1.0, 0.0, 1.0, 1.0, 0.0, 1.0, 0.0, 0.0, 1.0, 0.0, 1.0, 1.0, 0.0, 1.0, 0.0, 0.0, 1.0, 0.0, 1.0, 1.0, 0.0, 1.0, 0.0, 0.0, 1.0, 0.0, 1.0, 1.0, 0.0, 1.0, 0.0, 0.0, 1.0, 0.0, 1.0, 1.0, 0.0, 1.0, 0.0, 0.0, 1.0, 0.0, 1.0, 1.0, 0.0, 1.0, 0.0, 0.0, 1.0, 0.0, 1.0, 1.0, 0.0, 1.0, 0.0, 0.0, 1.0, 0.0, 1.0, 1.0, 0.0, 1.0, 0.0, 0.0, 1.0, 0.0, 1.0, 1.0, 0.0, 1.0, 0.0, 0.0, 1.0, 0.0, 1.0, 1.0, 0.0, 1.0, 0.0, 0.0, 1.0, 0.0, 1.0, 1.0, 0.0, 1.0, 0.0, 0.0, 1.0, 0.0, 1.0, 1.0, 0.0, 1.0, 0.0, 0.0, 1.0, 0.0, 1.0, 1.0, 0.0, 1.0, 0.0, 0.0, 1.0, 0.0, 1.0, 1.0, 0.0, 1.0, 0.0, 0.0, 1.0, 0.0, 1.0, 1.0, 0.0, 1.0, 0.0, 0.0, 1.0, 0.0, 1.0, 1.0, 0.0, 1.0, 0.0, 0.0, 1.0, 0.0, 1.0, 1.0, 0.0, 1.0, 0.0, 0.0, 1.0, 0.0, 1.0, 1.0, 0.0, 1.0, 0.0, 0.0, 1.0, 0.0, 1.0, 1.0, 0.0, 1.0, 0.0, 0.0, 1.0, 0.0, 1.0, 1.0, 0.0, 1.0, 0.0, 0.0, 1.0, 0.0, 1.0, 1.0, 0.0, 1.0, 0.0, 0.0, 1.0, 0.0, 1.0, 1.0, 0.0, 1.0, 0.0, 0.0, 1.0, 0.0, 1.0, 1.0, 0.0, 1.0, 0.0, 0.0, 1.0, 0.0, 1.0, 1.0, 0.0, 1.0, 0.0, 0.0, 1.0, 0.0, 1.0, 1.0, 0.0, 1.0, 0.0, 0.0, 1.0, 0.0, 1.0, 1.0, 0.0, 1.0, 0.0, 0.0, 1.0, 0.0, 1.0, 1.0, 0.0, 1.0, 0.0, 0.0, 1.0, 0.0, 1.0, 1.0, 0.0, 1.0, 0.0, 0.0, 1.0, 0.0, 1.0, 1.0, 0.0, 1.0, 0.0, 0.0, 1.0, 0.0, 1.0, 1.0, 0.0, 1.0, 0.0, 0.0, 1.0, 0.0, 1.0, 1.0, 0.0, 1.0, 0.0, 0.0, 1.0, 0.0, 1.0, 1.0, 0.0, 1.0, 0.0, 0.0, 1.0, 0.0, 1.0, 1.0, 0.0, 1.0, 0.0, 0.0, 1.0, 0.0, 1.0, 1.0, 0.0, 1.0, 0.0, 0.0, 1.0, 0.0, 1.0, 1.0, 0.0, 1.0, 0.0, 0.0, 1.0, 0.0, 1.0, 1.0, 0.0, 1.0, 0.0, 0.0, 1.0, 0.0, 1.0, 1.0, 0.0, 1.0, 0.0, 0.0, 1.0, 0.0, 1.0, 1.0, 0.0, 1.0, 0.0, 0.0, 1.0, 0.0, 1.0, 1.0, 0.0, 1.0, 0.0, 0.0, 1.0, 0.0, 1.0, 1.0, 0.0, 1.0, 0.0, 0.0, 1.0, 0.0, 1.0, 1.0, 0.0, 1.0, 0.0, 0.0, 1.0, 0.0, 1.0, 1.0, 0.0, 1.0, 0.0, 0.0, 1.0, 0.0, 1.0, 1.0, 0.0, 1.0, 0.0, 0.0, 1.0, 0.0, 1.0, 1.0, 0.0, 1.0, 0.0, 0.0, 1.0, 0.0, 1.0, 1.0, 0.0, 1.0, 0.0, 0.0, 1.0, 0.0, 1.0, 1.0, 0.0, 1.0, 0.0, 0.0, 1.0, 0.0, 1.0, 1.0, 0.0, 1.0, 0.0, 0.0, 1.0, 0.0, 1.0, 1.0, 0.0, 1.0, 0.0, 0.0, 1.0, 0.0, 1.0, 1.0, 0.0, 1.0, 0.0, 0.0, 1.0, 0.0, 1.0, 1.0, 0.0, 1.0, 0.0, 0.0, 1.0, 0.0, 1.0, 1.0, 0.0, 1.0, 0.0, 0.0, 1.0, 0.0, 1.0, 1.0, 0.0, 1.0, 0.0, 0.0, 1.0, 0.0, 1.0, 1.0, 0.0, 1.0, 0.0, 0.0, 1.0, 0.0, 1.0, 1.0, 0.0, 1.0, 0.0, 0.0, 1.0, 0.0, 1.0, 1.0, 0.0, 1.0, 0.0, 0.0, 1.0, 0.0, 1.0, 1.0, 0.0, 1.0, 0.0, 0.0, 1.0, 0.0, 1.0, 1.0, 0.0, 1.0, 0.0, 0.0, 1.0, 0.0, 1.0, 1.0, 0.0, 1.0, 0.0, 0.0, 1.0, 0.0, 1.0, 1.0, 0.0, 1.0, 0.0, 0.0, 1.0, 0.0, 1.0, 1.0, 0.0, 1.0, 0.0, 0.0, 1.0, 0.0, 1.0, 1.0, 0.0, 1.0, 0.0, 0.0, 1.0, 0.0, 1.0, 1.0, 0.0, 1.0, 0.0, 0.0, 1.0, 0.0, 1.0, 1.0, 0.0, 1.0, 0.0, 0.0, 1.0, 0.0, 1.0, 1.0, 0.0, 1.0, 0.0, 0.0, 1.0, 0.0, 1.0, 1.0, 0.0, 1.0, 0.0, 0.0, 1.0, 0.0, 1.0, 1.0, 0.0, 1.0, 0.0, 0.0, 1.0, 0.0, 1.0, 1.0, 0.0, 1.0, 0.0, 0.0, 1.0, 0.0, 1.0, 1.0, 0.0, 1.0, 0.0, 0.0, 1.0, 0.0, 1.0, 1.0, 0.0, 1.0, 0.0, 0.0, 1.0, 0.0, 1.0, 1.0, 0.0, 1.0, 0.0, 0.0, 1.0, 0.0, 1.0, 1.0, 0.0, 1.0, 0.0, 0.0, 1.0, 0.0, 1.0, 1.0, 0.0, 1.0, 0.0, 0.0, 1.0, 0.0, 1.0, 1.0, 0.0, 1.0, 0.0, 0.0, 1.0, 0.0, 1.0, 1.0, 0.0, 1.0, 0.0, 0.0, 1.0, 0.0, 1.0, 1.0, 0.0, 1.0, 0.0, 0.0, 1.0, 0.0, 1.0, 1.0, 0.0, 1.0, 0.0, 0.0, 1.0, 0.0, 1.0, 1.0, 0.0, 1.0, 0.0, 0.0, 1.0, 0.0, 1.0, 1.0, 0.0, 1.0, 0.0, 0.0, 1.0, 0.0, 1.0, 1.0, 0.0, 1.0, 0.0, 0.0, 1.0, 0.0, 1.0, 1.0, 0.0, 1.0, 0.0, 0.0, 1.0, 0.0, 1.0, 1.0, 0.0, 1.0, 0.0, 0.0, 1.0, 0.0, 1.0, 1.0, 0.0, 1.0, 0.0, 0.0, 1.0, 0.0, 1.0, 1.0, 0.0, 1.0, 0.0, 0.0, 1.0, 0.0, 1.0, 1.0, 0.0, 1.0, 0.0, 0.0, 1.0, 0.0, 1.0, 1.0, 0.0, 1.0, 0.0, 0.0, 1.0, 0.0, 1.0, 1.0, 0.0, 1.0, 0.0, 0.0, 1.0, 0.0, 1.0, 1.0, 0.0, 1.0, 0.0, 0.0, 1.0, 0.0, 1.0, 1.0, 0.0, 1.0, 0.0, 0.0, 1.0, 0.0, 1.0, 1.0, 0.0, 1.0, 0.0, 0.0, 1.0, 0.0, 1.0, 1.0, 0.0, 1.0, 0.0, 0.0, 1.0, 0.0, 1.0, 1.0, 0.0, 1.0, 0.0, 0.0, 1.0, 0.0, 1.0, 1.0, 0.0, 1.0, 0.0, 0.0, 1.0, 0.0, 1.0, 1.0, 0.0, 1.0, 0.0, 0.0, 1.0, 0.0, 1.0, 1.0, 0.0, 1.0, 0.0, 0.0, 1.0, 0.0, 1.0, 1.0, 0.0, 1.0, 0.0, 0.0, 1.0, 0.0, 1.0, 1.0, 0.0, 1.0, 0.0, 0.0, 1.0, 0.0, 1.0, 1.0, 0.0, 1.0, 0.0, 0.0, 1.0, 0.0, 1.0, 1.0, 0.0, 1.0, 0.0, 0.0, 1.0, 0.0, 1.0, 1.0, 0.0, 1.0, 0.0, 0.0, 1.0, 0.0, 1.0, 1.0, 0.0, 1.0, 0.0, 0.0, 1.0, 0.0, 1.0, 1.0, 0.0, 1.0, 0.0, 0.0, 1.0, 0.0, 1.0, 1.0, 0.0, 1.0, 0.0, 0.0, 1.0, 0.0, 1.0, 1.0, 0.0, 1.0, 0.0, 0.0, 1.0, 0.0, 1.0, 1.0, 0.0, 1.0, 0.0, 0.0, 1.0, 0.0, 1.0, 1.0, 0.0, 1.0, 0.0, 0.0, 1.0, 0.0, 1.0, 1.0, 0.0, 1.0, 0.0, 0.0, 1.0, 0.0, 1.0, 1.0, 0.0, 1.0])
me_cylinder.materials.append(mat_material_001)
me_cylinder.use_remesh_preserve_volume = False
me_cylinder.use_remesh_preserve_attributes = False
me_cylinder.use_mirror_vertex_groups = False
me_cylinder.update()

# ---- objects
ob_cylinder = bpy.data.objects.new('Cylinder', me_cylinder)
ob_lamp = bpy.data.objects.new('Lamp', light_lamp)
ob_camera = bpy.data.objects.new('Camera', cam_camera)

# ---- transforms, parenting, visibility, modifiers, constraints
ob_cylinder.location = (0.1556, 0.0004897, 1.005)
ob_cylinder.lineart.crease_threshold = 0.0
_m = ob_cylinder.modifiers.new('Subsurf', 'SUBSURF')
_m.uv_smooth = 'PRESERVE_CORNERS'
_m.quality = 2
_m.levels = 3
_m.show_only_control_edges = False
ob_lamp.location = (4.076, 1.005, 5.904)
ob_lamp.rotation_euler = (0.6503, 0.05522, 1.866)
ob_lamp.lock_rotations_4d = False
ob_lamp.empty_display_type = 'ARROWS'
ob_lamp.color = (0.0, 0.0, 0.0, 0.0)
ob_lamp.lineart.crease_threshold = 0.0
ob_camera.location = (7.544, 2.636, 3.646)
ob_camera.rotation_euler = (1.309, -1.858e-07, 1.918)
ob_camera.lock_rotations_4d = False
ob_camera.empty_display_type = 'ARROWS'
ob_camera.color = (0.0, 0.0, 0.0, 0.0)
ob_camera.display_type = 'WIRE'
ob_camera.lineart.crease_threshold = 0.0
cam_camera.dof.focus_object = ob_cylinder

# ---- collection membership
col_collection_1.objects.link(ob_cylinder)
col_collection_1.objects.link(ob_lamp)
col_collection_1.objects.link(ob_camera)

# ---- scene / render settings (as saved in the file)
scene.camera = ob_camera
scene.frame_start = 1; scene.frame_end = 250; scene.frame_set(2)
scene.render.engine = 'BLENDER_EEVEE_NEXT'
scene.render.image_settings.color_mode = 'RGB'
scene.render.image_settings.compression = 90
scene.render.resolution_percentage = 50
scene.render.dither_intensity = 0.0
scene.render.bake_margin = 2
scene.render.bake_bias = 0.0
scene.cycles.use_denoising = False
scene.cycles.samples = 10
scene.cycles.sampling_pattern = 'TABULATED_SOBOL'
scene.cycles.light_sampling_threshold = 0.0
scene.cycles.use_adaptive_sampling = False
scene.cycles.use_light_tree = False
scene.cycles.blur_glossy = 0.0
scene.cycles.volume_bounces = 1
scene.cycles.pixel_filter_type = 'GAUSSIAN'
scene.cycles.sample_clamp_indirect = 0.0
scene.view_settings.view_transform = 'Standard'
bpy.context.view_layer.update()
